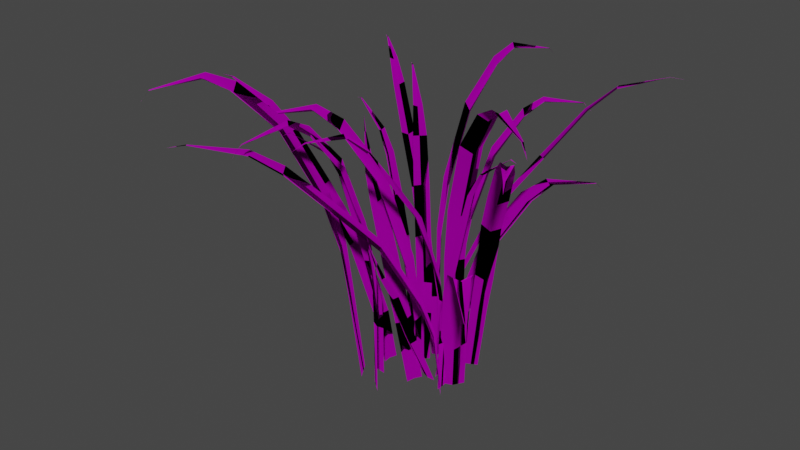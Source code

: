 # Source: erba.blend  (saved by Blender 2.80.75; exported with 4.5.12 LTS)
import bpy
from mathutils import Matrix  # noqa: F401  (used for matrix-valued properties, if any)

bpy.ops.wm.read_factory_settings(use_empty=True)
scene = bpy.context.scene
scene.name = 'Scene'

# ---- collections
col_collection = bpy.data.collections.new('Collection'); scene.collection.children.link(col_collection)

# ---- images (referenced by path relative to the original .blend; pixels are not part of the script)
import os
ASSET_DIR = os.environ.get("B2B_ASSET_DIR", "")  # directory of the original .blend (textures are referenced by path, not embedded)
HERE = os.path.dirname(os.path.abspath(__file__))  # packed textures are extracted next to this script under _unpacked/

def load_image(name, relpath, width, height, colorspace="sRGB"):
    """Load a texture the original file referenced (path relative to the .blend, or extracted next to this script)."""
    p = next((c for c in (os.path.join(HERE, relpath), os.path.join(ASSET_DIR, relpath)) if relpath and os.path.exists(c)), "")
    if p:
        img = bpy.data.images.load(p, check_existing=True)
        img.name = name
    else:  # same state as the original file: an image datablock whose file is absent (Cycles renders it pink)
        img = bpy.data.images.new(name, width, height)
        img.source = "FILE"
        img.filepath = "//" + (relpath or name)
    img.colorspace_settings.name = colorspace
    return img
img_grass56_png = load_image('grass56.png', 'grass56.png', 1024, 1024, 'sRGB')

# ---- materials (node trees are filled in below, after node groups)
mat_mat_112 = bpy.data.materials.new('Mat.112')
mat_mat_112.surface_render_method = 'BLENDED'
mat_mat_112.blend_method = 'BLEND'
mat_mat_112.use_transparent_shadow = False
mat_mat_112.roughness = 1.0
mat_mat_112.specular_intensity = 0.0
mat_mat_112.metallic = 1.0

# ---- material node trees
mat_mat_112.use_nodes = True; mat_mat_112.node_tree.nodes.clear()
_N = mat_mat_112.node_tree.nodes; _L = mat_mat_112.node_tree.links
n0 = _N.new('ShaderNodeOutputMaterial'); n0.name = 'Material Output'; n0.location = (300, 300)
n1 = _N.new('ShaderNodeBsdfPrincipled'); n1.name = 'Principled BSDF'; n1.location = (10, 300)
n1.distribution = 'GGX'
n1.subsurface_method = 'BURLEY'
n1.inputs[1].default_value = 1.0
n1.inputs[2].default_value = 1.0
n1.inputs[3].default_value = 1.0
n1.inputs[13].default_value = 0.0
n1.inputs[27].default_value = (0.0, 0.0, 0.0, 1.0)
n1.inputs[28].default_value = 1.0
n2 = _N.new('ShaderNodeTexImage'); n2.name = 'Image Texture.001'; n2.location = (-310, 449)
n2.image = img_grass56_png
_L.new(n1.outputs[0], n0.inputs[0])
_L.new(n2.outputs[0], n1.inputs[0])
n0.is_active_output = True

# ---- world
world_world = bpy.data.worlds.new('World'); scene.world = world_world
world_world.use_nodes = True; world_world.node_tree.nodes.clear()
_N = world_world.node_tree.nodes; _L = world_world.node_tree.links
n0 = _N.new('ShaderNodeOutputWorld'); n0.name = 'World Output'; n0.location = (300, 300)
n1 = _N.new('ShaderNodeBackground'); n1.name = 'Background'; n1.location = (10, 300)
n1.inputs[0].default_value = (0.05088, 0.05088, 0.05088, 1.0)
_L.new(n1.outputs[0], n0.inputs[0])
n0.is_active_output = True
world_world.color = (0.05088, 0.05088, 0.05088)
world_world.use_sun_shadow = False
world_world.sun_shadow_jitter_overblur = 0.0

# ---- meshes
me_grass_20_112 = bpy.data.meshes.new('Grass_20.112')
me_grass_20_112.from_pydata([(1.886, 4.478, -1.359), (2.211, 4.478, -0.8001), (2.165, 0.0, -0.8557), (1.83, 0.0, -1.259), (1.453, 4.478, -1.713), (1.425, 7.52, -1.748), (1.926, 7.52, -1.43), (2.175, 10.33, -1.875), (2.477, 10.6, -1.136), (2.239, 7.52, -0.7655), (2.875, 14.34, -3.124), (3.202, 14.72, -2.429), (3.775, 16.65, -4.728), (4.126, 16.99, -4.234), (4.392, 17.43, -5.83), (4.656, 17.63, -5.532), (5.753, 17.0, -8.259), (5.796, 17.0, -8.207), (5.714, 17.0, -8.306), (6.068, 16.3, -8.82), (1.5, 0.0, -1.657), (1.627, 10.6, -2.162), (2.351, 14.72, -3.454), (3.379, 16.99, -5.133), (4.146, 17.63, -6.148), (-0.2835, 4.149, -1.111), (0.1274, 4.271, -1.21), (0.6425, 0.0, -1.08), (0.3363, 0.0, -0.929), (-0.5659, 4.142, -0.8689), (-1.294, 6.532, -1.211), (-1.031, 6.503, -1.517), (-2.842, 10.64, -2.789), (-2.344, 10.94, -2.843), (-0.5486, 6.671, -1.578), (-4.89, 13.37, -4.251), (-4.437, 13.73, -4.337), (-6.864, 16.0, -5.659), (-6.484, 16.26, -5.76), (-8.13, 17.2, -6.647), (-7.938, 17.41, -6.775), (-10.36, 17.86, -8.641), (-10.33, 17.87, -8.662), (-10.4, 17.85, -8.622), (-11.09, 17.71, -9.294), (0.03359, 0.0, -0.78), (-3.086, 10.76, -2.429), (-5.179, 13.55, -3.923), (-7.135, 16.1, -5.396), (-8.384, 17.3, -6.527), (3.482, 10.36, -6.034), (2.824, 10.76, -6.303), (1.592, 8.149, -4.112), (2.429, 7.706, -3.975), (5.8, 10.76, -10.57), (5.873, 10.76, -10.53), (6.169, 9.962, -11.29), (1.608, 3.102, -2.372), (2.187, 3.411, -1.714), (1.899, 0.0, -1.226), (1.317, 0.0, -1.802), (3.036, 8.149, -3.373), (4.092, 10.76, -5.654), (4.206, 11.26, -7.448), (4.651, 11.5, -7.241), (5.734, 10.76, -10.6), (3.784, 11.5, -7.685), (0.7433, 3.411, -2.453), (0.516, 0.0, -1.934), (2.845, 0.0, 1.812), (2.855, 0.0, 2.172), (2.918, 3.454, 2.237), (3.006, 3.425, 1.85), (3.19, 5.545, 1.895), (3.007, 5.595, 1.416), (2.895, 3.454, 1.42), (3.031, 5.595, 2.295), (3.59, 8.522, 2.448), (3.834, 8.447, 2.049), (4.353, 11.64, 2.631), (4.583, 11.5, 2.229), (5.148, 14.54, 2.767), (5.298, 14.44, 2.401), (5.99, 16.12, 2.843), (6.034, 15.99, 2.578), (8.15, 17.71, 3.132), (8.148, 17.71, 3.086), (8.6, 17.62, 3.194), (8.147, 17.71, 3.043), (2.835, 0.0, 1.455), (3.565, 8.522, 1.531), (4.328, 11.64, 1.714), (5.125, 14.54, 1.962), (5.974, 16.12, 2.292), (-0.1954, 5.15, -1.787), (0.2177, 5.15, -1.29), (0.1629, 0.0, -1.338), (-0.234, 0.0, -1.679), (-0.6812, 5.15, -2.064), (-0.7153, 8.648, -2.094), (-0.1677, 8.648, -1.865), (0.003265, 11.88, -2.344), (0.4243, 12.19, -1.666), (0.2517, 8.648, -1.261), (0.4852, 16.49, -3.692), (0.923, 16.93, -3.062), (1.105, 19.14, -5.424), (1.533, 19.54, -4.995), (1.53, 20.04, -6.614), (1.84, 20.28, -6.364), (2.467, 19.55, -9.235), (2.518, 19.55, -9.192), (2.42, 19.55, -9.275), (2.683, 18.74, -9.841), (-0.6265, 0.0, -2.017), (-0.5851, 12.19, -2.535), (-0.08646, 16.93, -3.931), (0.6474, 19.54, -5.758), (1.234, 20.28, -6.886), (2.096, 4.613, 0.3078), (2.126, 4.749, 0.7296), (1.911, 0.0, 1.216), (1.814, 0.0, 0.8887), (1.905, 4.605, -0.01094), (2.363, 7.263, -0.6722), (2.621, 7.231, -0.361), (4.177, 11.83, -1.935), (4.148, 12.16, -1.435), (2.601, 7.417, 0.1244), (5.961, 14.86, -3.71), (5.97, 15.26, -3.25), (7.678, 17.79, -5.422), (7.714, 18.08, -5.03), (8.863, 19.12, -6.506), (8.958, 19.35, -6.295), (11.2, 19.86, -8.376), (11.22, 19.87, -8.336), (11.19, 19.85, -8.413), (11.97, 19.69, -8.986), (1.717, 0.0, 0.5654), (3.863, 11.97, -2.235), (5.685, 15.07, -4.051), (7.464, 17.91, -5.733), (8.787, 19.24, -6.776), (6.323, 10.36, 4.822), (6.826, 10.76, 4.319), (5.286, 8.149, 2.333), (4.835, 7.706, 3.051), (9.598, 10.76, 8.717), (9.536, 10.76, 8.77), (10.12, 9.962, 9.337), (3.676, 3.102, 1.672), (2.845, 3.411, 1.95), (2.507, 0.0, 1.495), (3.264, 0.0, 1.183), (4.044, 8.149, 3.377), (5.736, 10.76, 5.235), (7.345, 11.26, 6.037), (6.981, 11.5, 6.367), (9.656, 10.76, 8.669), (7.727, 11.5, 5.74), (4.086, 3.411, 0.9066), (3.696, 0.0, 0.4955), (-1.307, 0.0, 2.905), (-1.664, 0.0, 2.855), (-1.738, 3.454, 2.906), (-1.372, 3.425, 3.058), (-1.446, 5.545, 3.231), (-0.9439, 5.595, 3.13), (-0.9292, 3.454, 3.02), (-1.814, 5.595, 3.008), (-2.059, 8.522, 3.534), (-1.706, 8.447, 3.84), (-2.367, 11.64, 4.256), (-2.008, 11.5, 4.549), (-2.632, 14.54, 5.016), (-2.297, 14.44, 5.225), (-2.848, 16.12, 5.834), (-2.594, 15.99, 5.922), (-3.493, 17.71, 7.915), (-3.447, 17.71, 7.922), (-3.63, 17.62, 8.349), (-3.406, 17.71, 7.928), (-0.9535, 0.0, 2.954), (-1.15, 8.522, 3.661), (-1.458, 11.64, 4.383), (-1.835, 14.54, 5.129), (-2.302, 16.12, 5.911), (2.749, 5.15, 0.5076), (2.19, 5.15, 0.832), (2.246, 0.0, 0.7859), (2.649, 0.0, 0.4515), (3.103, 5.15, 0.07475), (3.137, 8.648, 0.04606), (2.82, 8.648, 0.5477), (3.264, 11.88, 0.7963), (2.526, 12.19, 1.098), (2.155, 8.648, 0.8607), (4.514, 16.49, 1.496), (3.819, 16.93, 1.823), (6.118, 19.14, 2.396), (5.624, 19.54, 2.747), (7.22, 20.04, 3.013), (6.922, 20.28, 3.277), (9.649, 19.55, 4.375), (9.597, 19.55, 4.417), (9.696, 19.55, 4.335), (10.21, 18.74, 4.689), (3.047, 0.0, 0.1209), (3.551, 12.19, 0.2481), (4.844, 16.93, 0.9724), (6.523, 19.54, 2.001), (7.538, 20.28, 2.767), (3.4, 4.613, -1.211), (2.886, 4.749, -1.066), (2.343, 0.0, -1.247), (2.756, 0.0, -1.465), (3.821, 4.605, -1.558), (4.527, 7.263, -1.077), (4.101, 7.231, -0.6391), (5.688, 11.83, 1.158), (5.092, 12.16, 1.239), (3.52, 7.417, -0.5479), (7.473, 14.86, 3.223), (6.916, 15.26, 3.349), (9.194, 17.79, 5.212), (8.715, 18.08, 5.359), (10.26, 19.12, 6.609), (9.991, 19.35, 6.793), (12.05, 19.86, 9.431), (12.0, 19.87, 9.461), (12.1, 19.85, 9.403), (12.64, 19.69, 10.35), (3.165, 0.0, -1.679), (6.112, 11.97, 0.6428), (7.937, 15.07, 2.753), (9.611, 17.91, 4.836), (10.6, 19.24, 6.436), (-4.31, 16.05, 2.964), (-3.97, 16.53, 3.588), (-1.629, 13.4, 2.672), (-2.19, 12.86, 2.037), (0.5602, 0.0, 1.616), (0.5821, 3.45, 1.666), (0.04515, 3.45, 1.057), (0.1397, 0.0, 1.016), (-0.5408, 7.336, 1.314), (-0.5731, 7.708, 0.4386), (-0.04122, 3.45, 0.2429), (-2.28, 13.4, 1.186), (-4.541, 16.53, 2.284), (-5.765, 17.13, 3.601), (-5.978, 17.42, 3.159), (-8.972, 16.53, 5.006), (-9.005, 16.53, 4.931), (-8.942, 16.53, 5.074), (-9.713, 15.57, 5.33), (-5.587, 17.42, 4.051), (-0.01927, 0.0, 0.293), (0.0776, 7.708, 1.924), (1.122, 3.009, 2.782), (0.5076, 3.266, 2.572), (0.1921, 6.825, 3.827), (0.7205, 6.679, 3.99), (0.1874, 8.492, 4.765), (0.5516, 8.346, 4.827), (0.5627, 10.74, 5.812), (0.5102, 10.74, 5.803), (1.638, 3.511, 2.8), (2.063, 0.0, 1.517), (1.537, 0.0, 1.526), (1.185, 7.04, 4.027), (0.8663, 8.64, 4.902), (0.6202, 10.73, 5.821), (0.6055, 11.79, 6.18), (0.9324, 0.0, 1.29), (-1.49, 7.495, 1.641), (-1.622, 7.752, 2.287), (-2.863, 11.31, 1.916), (-2.736, 11.17, 1.37), (-3.674, 12.98, 1.437), (-3.542, 12.83, 1.087), (-0.1979, 3.703, 1.925), (0.07689, 4.116, 1.47), (1.208, 0.0, 1.697), (0.9427, 0.0, 2.149), (-1.244, 7.997, 1.18), (-2.531, 11.53, 0.9454), (-3.447, 13.13, 0.7731), (-4.385, 15.22, 0.5699), (-4.364, 15.22, 0.5146), (-4.404, 15.23, 0.6205), (-4.68, 16.27, 0.343), (0.8236, 0.0, 2.746), (-0.3008, 3.871, 2.576), (-8.653, 14.73, 2.942), (-8.554, 14.83, 3.499), (-6.267, 11.68, 3.189), (-6.43, 11.51, 2.54), (-1.748, 0.0, 1.926), (-2.201, 3.326, 2.299), (-2.337, 3.321, 1.702), (-1.805, 0.0, 1.384), (-4.12, 8.177, 2.125), (-3.821, 8.481, 1.587), (-2.073, 3.485, 1.169), (-6.181, 11.89, 2.012), (-8.478, 15.01, 2.466), (-10.23, 16.27, 3.096), (-10.2, 16.51, 2.771), (-13.45, 17.42, 3.062), (-13.45, 17.43, 3.003), (-13.46, 17.41, 3.116), (-14.56, 17.38, 3.041), (-10.26, 16.38, 3.478), (-1.629, 0.0, 0.8762), (-3.907, 8.274, 2.764), (0.8125, 4.613, -0.4725), (0.4657, 4.749, -0.7144), (0.2224, 0.0, -1.187), (0.538, 0.0, -1.057), (1.181, 4.605, -0.4209), (1.407, 7.263, 0.3511), (1.003, 7.231, 0.3561), (1.249, 11.83, 2.555), (0.8792, 12.16, 2.218), (0.638, 7.417, 0.03547), (1.51, 14.86, 5.059), (1.146, 15.26, 4.776), (1.763, 17.79, 7.47), (1.435, 18.08, 7.252), (1.861, 19.12, 9.073), (1.638, 19.35, 9.015), (1.846, 19.86, 12.07), (1.806, 19.87, 12.05), (1.883, 19.85, 12.08), (1.84, 19.69, 13.05), (0.8502, 0.0, -0.9291), (1.681, 11.97, 2.5), (1.948, 15.07, 5.058), (2.139, 17.91, 7.499), (2.119, 19.24, 9.184), (-1.947, 0.0, -1.085), (-1.96, 0.0, -1.446), (-2.024, 3.107, -1.51), (-2.109, 3.08, -1.123), (-2.293, 4.987, -1.166), (-2.107, 5.032, -0.6887), (-1.995, 3.107, -0.6934), (-2.137, 5.032, -1.567), (-2.697, 7.665, -1.716), (-2.938, 7.598, -1.316), (-3.462, 10.47, -1.894), (-3.688, 10.34, -1.49), (-4.257, 13.08, -2.024), (-4.405, 12.99, -1.657), (-5.1, 14.5, -2.094), (-5.143, 14.38, -1.829), (-7.262, 15.93, -2.368), (-7.26, 15.93, -2.322), (-7.712, 15.84, -2.427), (-7.259, 15.93, -2.28), (-1.935, 0.0, -0.7287), (-2.665, 7.665, -0.7997), (-3.43, 10.47, -0.9776), (-4.229, 13.08, -1.219), (-5.08, 14.5, -1.544), (-0.4203, 4.852, 4.5), (-0.8368, 4.852, 4.006), (-0.7817, 0.0, 4.053), (-0.3824, 0.0, 4.391), (0.06752, 4.852, 4.773), (0.1018, 8.147, 4.802), (-0.4474, 8.147, 4.577), (-0.615, 11.2, 5.058), (-1.041, 11.49, 4.383), (-0.871, 8.147, 3.977), (-1.088, 15.53, 6.41), (-1.53, 15.95, 5.782), (-1.695, 18.03, 8.146), (-2.127, 18.41, 7.72), (-2.111, 18.88, 9.338), (-2.423, 19.1, 9.091), (-3.03, 18.41, 11.97), (-3.081, 18.41, 11.92), (-2.984, 18.41, 12.01), (-3.243, 17.66, 12.57), (0.01244, 0.0, 4.727), (-0.02531, 11.49, 5.245), (-0.5142, 15.95, 6.644), (-1.235, 18.41, 8.476), (-1.814, 19.1, 9.608), (2.923, 4.177, 2.835), (2.691, 4.3, 2.354), (2.775, 0.0, 1.788), (3.061, 0.0, 2.157), (3.338, 4.17, 3.19), (2.987, 6.577, 3.969), (2.482, 6.548, 3.625), (0.9876, 10.72, 5.5), (0.8043, 11.01, 4.927), (2.291, 6.716, 3.069), (-0.7368, 13.46, 7.616), (-0.9571, 13.82, 7.09), (-2.396, 16.11, 9.656), (-2.624, 16.37, 9.21), (-3.586, 17.31, 10.95), (-3.815, 17.52, 10.72), (-6.054, 17.98, 13.2), (-6.093, 17.99, 13.16), (-6.019, 17.98, 13.25), (-6.864, 17.83, 13.94), (3.343, 0.0, 2.522), (1.568, 10.84, 5.828), (-0.193, 13.64, 7.992), (-1.953, 16.21, 10.0), (-3.356, 17.42, 11.26), (0.0, 0.0, 0.0), (0.2793, 0.0, -0.2833), (0.2527, 3.454, -0.3867), (-0.1699, 3.425, -0.1675), (-0.3631, 5.545, -0.3579), (-0.5221, 5.595, 0.1629), (-0.3799, 3.454, 0.2551), (0.1585, 5.595, -0.5275), (-0.4141, 8.522, -1.122), (-1.041, 8.447, -1.026), (-1.217, 11.64, -1.913), (-1.829, 11.5, -1.802), (-2.098, 14.54, -2.695), (-2.581, 14.44, -2.544), (-3.086, 16.12, -3.472), (-3.356, 15.99, -3.308), (-5.544, 17.71, -5.537), (-5.58, 17.71, -5.501), (-6.055, 17.62, -5.969), (-5.612, 17.71, -5.467), (-0.2762, 0.0, 0.2802), (-1.125, 8.522, -0.4012), (-1.927, 11.64, -1.193), (-2.721, 14.54, -2.062), (-3.512, 16.12, -3.039), (-2.673, 5.749, 4.227), (-2.924, 5.792, 3.532), (-2.45, 0.0, 3.118), (-2.121, 0.0, 3.664), (-2.179, 5.739, 4.769), (-2.429, 9.209, 5.133), (-3.039, 9.209, 4.596), (-3.842, 12.35, 5.216), (-4.013, 12.72, 4.383), (-3.231, 9.267, 3.802), (-5.745, 16.71, 6.55), (-5.979, 17.21, 5.761), (-7.93, 19.08, 7.968), (-8.278, 19.51, 7.361), (-9.356, 19.79, 8.858), (-9.643, 20.04, 8.469), (-12.3, 18.9, 10.6), (-12.35, 18.9, 10.53), (-12.26, 18.89, 10.66), (-12.93, 18.01, 10.93), (-1.795, 0.0, 4.204), (-3.176, 12.66, 5.771), (-5.143, 17.15, 7.149), (-7.544, 19.46, 8.579), (-9.141, 20.01, 9.302)], [], [(0, 1, 2, 3), (4, 5, 6, 0), (7, 8, 9, 6), (14, 15, 13, 12), (16, 17, 15, 14), (16, 18, 19), (6, 9, 1, 0), (12, 23, 24, 14), (14, 24, 18, 16), (7, 8, 11, 10), (10, 11, 13, 12), (0, 4, 20, 3), (7, 21, 5, 6), (10, 22, 21, 7), (12, 23, 22, 10), (16, 17, 19), (37, 38, 36, 35), (41, 43, 44), (31, 34, 26, 25), (32, 46, 47, 35), (39, 49, 43, 41), (44, 42, 41), (28, 27, 26, 25), (25, 31, 30, 29), (31, 34, 33, 32), (32, 33, 36, 35), (37, 38, 40, 39), (39, 40, 42, 41), (25, 29, 45, 28), (32, 46, 30, 31), (37, 48, 47, 35), (39, 49, 48, 37), (50, 51, 52, 53), (54, 55, 56), (57, 58, 59, 60), (53, 61, 58, 57), (50, 62, 61, 53), (63, 64, 62, 50), (63, 66, 51, 50), (53, 52, 67, 57), (63, 66, 65, 54), (57, 67, 68, 60), (63, 64, 55, 54), (56, 65, 54), (73, 76, 77, 78), (84, 83, 85, 86), (87, 88, 86), (72, 75, 89, 69), (72, 71, 76, 73), (80, 91, 90, 78), (82, 92, 91, 80), (86, 88, 93, 84), (86, 85, 87), (72, 71, 70, 69), (75, 74, 73, 72), (80, 79, 77, 78), (82, 81, 79, 80), (84, 83, 81, 82), (73, 74, 90, 78), (82, 92, 93, 84), (98, 99, 100, 94), (101, 102, 103, 100), (108, 109, 107, 106), (110, 111, 109, 108), (110, 112, 113), (97, 114, 98, 94), (100, 103, 95, 94), (100, 99, 115, 101), (101, 115, 116, 104), (108, 118, 112, 110), (97, 96, 95, 94), (101, 102, 105, 104), (104, 105, 107, 106), (106, 117, 116, 104), (108, 118, 117, 106), (110, 111, 113), (119, 120, 121, 122), (123, 124, 125, 119), (126, 127, 128, 125), (129, 130, 127, 126), (135, 136, 134, 133), (135, 137, 138), (122, 139, 123, 119), (125, 128, 120, 119), (125, 124, 140, 126), (129, 141, 142, 131), (133, 143, 137, 135), (138, 136, 135), (129, 130, 132, 131), (131, 132, 134, 133), (129, 141, 140, 126), (133, 143, 142, 131), (144, 145, 146, 147), (148, 149, 150), (157, 158, 156, 144), (148, 149, 158, 157), (157, 160, 145, 144), (147, 146, 161, 151), (154, 162, 161, 151), (148, 159, 160, 157), (154, 153, 152, 151), (151, 152, 155, 147), (147, 155, 156, 144), (150, 159, 148), (166, 167, 168, 169), (174, 173, 175, 176), (178, 177, 179, 180), (181, 182, 180), (166, 165, 170, 167), (172, 184, 168, 167), (178, 187, 186, 176), (180, 182, 187, 178), (180, 179, 181), (166, 165, 164, 163), (172, 171, 170, 167), (174, 173, 171, 172), (178, 177, 175, 176), (163, 183, 169, 166), (172, 184, 185, 174), (174, 185, 186, 176), (188, 189, 190, 191), (192, 193, 194, 188), (200, 201, 199, 198), (204, 205, 203, 202), (204, 206, 207), (195, 209, 210, 198), (198, 210, 211, 200), (200, 211, 212, 202), (207, 205, 204), (194, 197, 196, 195), (195, 196, 199, 198), (200, 201, 203, 202), (188, 192, 208, 191), (188, 189, 197, 194), (195, 209, 193, 194), (204, 206, 212, 202), (217, 218, 219, 213), (220, 221, 222, 219), (229, 230, 228, 227), (229, 231, 232), (216, 233, 217, 213), (219, 218, 234, 220), (223, 235, 236, 225), (225, 236, 237, 227), (227, 237, 231, 229), (232, 230, 229), (216, 215, 214, 213), (220, 221, 224, 223), (223, 224, 226, 225), (225, 226, 228, 227), (213, 214, 222, 219), (223, 235, 234, 220), (238, 239, 240, 241), (242, 243, 244, 245), (251, 252, 250, 238), (253, 254, 252, 251), (253, 255, 256), (251, 257, 239, 238), (244, 248, 258, 245), (244, 243, 259, 246), (251, 257, 255, 253), (256, 254, 253), (244, 248, 247, 246), (246, 247, 249, 241), (241, 249, 250, 238), (241, 240, 259, 246), (260, 261, 262, 263), (266, 267, 264, 265), (263, 271, 268, 260), (266, 273, 272, 265), (266, 267, 274), (274, 273, 266), (270, 275, 261, 260), (265, 264, 262, 263), (270, 269, 268, 260), (263, 271, 272, 265), (282, 283, 284, 285), (281, 288, 287, 279), (289, 290, 288, 281), (289, 291, 292), (285, 293, 294, 282), (279, 278, 277, 276), (281, 280, 278, 279), (282, 283, 286, 276), (276, 286, 287, 279), (289, 291, 280, 281), (289, 290, 292), (276, 277, 294, 282), (299, 300, 301, 302), (295, 307, 306, 298), (310, 312, 313), (301, 305, 315, 302), (303, 316, 297, 298), (298, 297, 296, 295), (295, 296, 314, 308), (310, 312, 314, 308), (301, 305, 304, 303), (303, 304, 306, 298), (295, 307, 309, 308), (308, 309, 311, 310), (310, 311, 313), (303, 316, 300, 301), (321, 322, 323, 317), (333, 334, 332, 331), (333, 335, 336), (323, 322, 338, 324), (324, 338, 339, 327), (327, 339, 340, 329), (331, 341, 335, 333), (336, 334, 333), (320, 319, 318, 317), (323, 326, 325, 324), (324, 325, 328, 327), (327, 328, 330, 329), (329, 330, 332, 331), (317, 321, 337, 320), (317, 318, 326, 323), (331, 341, 340, 329), (342, 343, 344, 345), (345, 346, 347, 348), (351, 350, 352, 353), (357, 356, 358, 359), (360, 361, 359), (353, 364, 363, 351), (355, 365, 364, 353), (357, 366, 365, 355), (359, 358, 360), (351, 350, 349, 346), (355, 354, 352, 353), (357, 356, 354, 355), (342, 362, 348, 345), (346, 349, 344, 345), (346, 347, 363, 351), (357, 366, 361, 359), (367, 368, 369, 370), (371, 372, 373, 367), (379, 380, 378, 377), (381, 382, 380, 379), (383, 385, 386), (373, 376, 368, 367), (373, 372, 388, 374), (374, 388, 389, 377), (377, 389, 390, 379), (381, 391, 385, 383), (373, 376, 375, 374), (374, 375, 378, 377), (381, 382, 384, 383), (367, 371, 387, 370), (381, 391, 390, 379), (383, 384, 386), (392, 393, 394, 395), (399, 400, 401, 398), (402, 403, 400, 399), (404, 405, 403, 402), (408, 410, 411), (398, 401, 393, 392), (399, 413, 414, 402), (404, 415, 416, 406), (411, 409, 408), (392, 398, 397, 396), (404, 405, 407, 406), (406, 407, 409, 408), (392, 396, 412, 395), (399, 413, 397, 398), (404, 415, 414, 402), (408, 410, 416, 406), (417, 418, 419, 420), (421, 424, 425, 426), (426, 425, 427, 428), (428, 427, 429, 430), (435, 436, 434), (428, 439, 438, 426), (432, 441, 440, 430), (434, 433, 435), (423, 422, 421, 420), (432, 431, 429, 430), (434, 433, 431, 432), (417, 437, 423, 420), (421, 424, 419, 420), (421, 422, 438, 426), (428, 439, 440, 430), (432, 441, 436, 434), (442, 443, 444, 445), (449, 450, 451, 448), (452, 453, 450, 449), (454, 455, 453, 452), (458, 460, 461), (448, 451, 443, 442), (449, 463, 464, 452), (454, 465, 466, 456), (461, 459, 458), (442, 448, 447, 446), (454, 455, 457, 456), (456, 457, 459, 458), (442, 446, 462, 445), (449, 463, 447, 448), (454, 465, 464, 452), (458, 460, 466, 456)])
me_grass_20_112.polygons.foreach_set('use_smooth', [True] * 298)
_uv = me_grass_20_112.uv_layers.new(name='UVMap')
_uv.uv.foreach_set('vector', [0.498, 0.1374, 0.9643, 0.1374, 0.9683, 0.002013, 0.498, 0.002013, 0.02084, 0.1374, 0.03157, 0.2252, 0.498, 0.2252, 0.498, 0.1374, 0.498, 0.3453, 0.955, 0.3453, 0.9571, 0.2252, 0.498, 0.2252, 0.498, 0.8241, 0.7732, 0.8241, 0.8993, 0.6822, 0.498, 0.6822, 0.498, 0.9709, 0.5439, 0.9709, 0.7732, 0.8241, 0.498, 0.8241, 0.498, 0.9709, 0.4561, 0.9709, 0.498, 0.998, 0.498, 0.2252, 0.9571, 0.2252, 0.9643, 0.1374, 0.498, 0.1374, 0.498, 0.6822, 0.1007, 0.6822, 0.2268, 0.8241, 0.498, 0.8241, 0.498, 0.8241, 0.2268, 0.8241, 0.4561, 0.9709, 0.498, 0.9709, 0.498, 0.3453, 0.955, 0.3453, 0.955, 0.5564, 0.498, 0.5564, 0.498, 0.5564, 0.955, 0.5564, 0.8993, 0.6822, 0.498, 0.6822, 0.498, 0.1374, 0.02084, 0.1374, 0.01442, 0.002013, 0.498, 0.002013, 0.498, 0.3453, 0.04501, 0.3453, 0.03157, 0.2252, 0.498, 0.2252, 0.498, 0.5564, 0.04501, 0.5564, 0.04501, 0.3453, 0.498, 0.3453, 0.498, 0.6822, 0.1007, 0.6822, 0.04501, 0.5564, 0.498, 0.5564, 0.498, 0.9709, 0.5439, 0.9709, 0.498, 0.998, 0.498, 0.6822, 0.8993, 0.6822, 0.955, 0.5564, 0.498, 0.5564, 0.498, 0.9709, 0.4561, 0.9709, 0.498, 0.998, 0.498, 0.2252, 0.9571, 0.2252, 0.9643, 0.1374, 0.498, 0.1374, 0.498, 0.3453, 0.04501, 0.3453, 0.04501, 0.5564, 0.498, 0.5564, 0.498, 0.8241, 0.2268, 0.8241, 0.4561, 0.9709, 0.498, 0.9709, 0.498, 0.998, 0.5439, 0.9709, 0.498, 0.9709, 0.498, 0.002013, 0.9683, 0.002013, 0.9643, 0.1374, 0.498, 0.1374, 0.498, 0.1374, 0.498, 0.2252, 0.03157, 0.2252, 0.02084, 0.1374, 0.498, 0.2252, 0.9571, 0.2252, 0.955, 0.3453, 0.498, 0.3453, 0.498, 0.3453, 0.955, 0.3453, 0.955, 0.5564, 0.498, 0.5564, 0.498, 0.6822, 0.8993, 0.6822, 0.7732, 0.8241, 0.498, 0.8241, 0.498, 0.8241, 0.7732, 0.8241, 0.5439, 0.9709, 0.498, 0.9709, 0.498, 0.1374, 0.02084, 0.1374, 0.01442, 0.002013, 0.498, 0.002013, 0.498, 0.3453, 0.04501, 0.3453, 0.03157, 0.2252, 0.498, 0.2252, 0.498, 0.6822, 0.1007, 0.6822, 0.04501, 0.5564, 0.498, 0.5564, 0.498, 0.8241, 0.2268, 0.8241, 0.1007, 0.6822, 0.498, 0.6822, 0.498, 0.6822, 0.1007, 0.6822, 0.04501, 0.5564, 0.498, 0.5564, 0.498, 0.9709, 0.5439, 0.9709, 0.498, 0.998, 0.498, 0.3453, 0.955, 0.3453, 0.9571, 0.2252, 0.498, 0.2252, 0.498, 0.5564, 0.955, 0.5564, 0.955, 0.3453, 0.498, 0.3453, 0.498, 0.6822, 0.8993, 0.6822, 0.955, 0.5564, 0.498, 0.5564, 0.498, 0.8241, 0.7732, 0.8241, 0.8993, 0.6822, 0.498, 0.6822, 0.498, 0.8241, 0.2268, 0.8241, 0.1007, 0.6822, 0.498, 0.6822, 0.498, 0.5564, 0.04501, 0.5564, 0.04501, 0.3453, 0.498, 0.3453, 0.498, 0.8241, 0.2268, 0.8241, 0.4561, 0.9709, 0.498, 0.9709, 0.498, 0.3453, 0.04501, 0.3453, 0.03157, 0.2252, 0.498, 0.2252, 0.498, 0.8241, 0.7732, 0.8241, 0.5439, 0.9709, 0.498, 0.9709, 0.498, 0.998, 0.4561, 0.9709, 0.498, 0.9709, 0.498, 0.2252, 0.9571, 0.2252, 0.955, 0.3453, 0.498, 0.3453, 0.498, 0.8241, 0.7732, 0.8241, 0.5439, 0.9709, 0.498, 0.9709, 0.498, 0.998, 0.4561, 0.9709, 0.498, 0.9709, 0.498, 0.1374, 0.02084, 0.1374, 0.01442, 0.002013, 0.498, 0.002013, 0.498, 0.1374, 0.9643, 0.1374, 0.9571, 0.2252, 0.498, 0.2252, 0.498, 0.5564, 0.04501, 0.5564, 0.04501, 0.3453, 0.498, 0.3453, 0.498, 0.6822, 0.1007, 0.6822, 0.04501, 0.5564, 0.498, 0.5564, 0.498, 0.9709, 0.4561, 0.9709, 0.2268, 0.8241, 0.498, 0.8241, 0.498, 0.9709, 0.5439, 0.9709, 0.498, 0.998, 0.498, 0.1374, 0.9643, 0.1374, 0.9683, 0.002013, 0.498, 0.002013, 0.02084, 0.1374, 0.03157, 0.2252, 0.498, 0.2252, 0.498, 0.1374, 0.498, 0.5564, 0.955, 0.5564, 0.955, 0.3453, 0.498, 0.3453, 0.498, 0.6822, 0.8993, 0.6822, 0.955, 0.5564, 0.498, 0.5564, 0.498, 0.8241, 0.7732, 0.8241, 0.8993, 0.6822, 0.498, 0.6822, 0.498, 0.2252, 0.03157, 0.2252, 0.04501, 0.3453, 0.498, 0.3453, 0.498, 0.6822, 0.1007, 0.6822, 0.2268, 0.8241, 0.498, 0.8241, 0.02084, 0.1374, 0.03157, 0.2252, 0.498, 0.2252, 0.498, 0.1374, 0.498, 0.3453, 0.955, 0.3453, 0.9571, 0.2252, 0.498, 0.2252, 0.498, 0.8241, 0.7732, 0.8241, 0.8993, 0.6822, 0.498, 0.6822, 0.498, 0.9709, 0.5439, 0.9709, 0.7732, 0.8241, 0.498, 0.8241, 0.498, 0.9709, 0.4561, 0.9709, 0.498, 0.998, 0.498, 0.002013, 0.01442, 0.002013, 0.02084, 0.1374, 0.498, 0.1374, 0.498, 0.2252, 0.9571, 0.2252, 0.9643, 0.1374, 0.498, 0.1374, 0.498, 0.2252, 0.03157, 0.2252, 0.04501, 0.3453, 0.498, 0.3453, 0.498, 0.3453, 0.04501, 0.3453, 0.04501, 0.5564, 0.498, 0.5564, 0.498, 0.8241, 0.2268, 0.8241, 0.4561, 0.9709, 0.498, 0.9709, 0.498, 0.002013, 0.9683, 0.002013, 0.9643, 0.1374, 0.498, 0.1374, 0.498, 0.3453, 0.955, 0.3453, 0.955, 0.5564, 0.498, 0.5564, 0.498, 0.5564, 0.955, 0.5564, 0.8993, 0.6822, 0.498, 0.6822, 0.498, 0.6822, 0.1007, 0.6822, 0.04501, 0.5564, 0.498, 0.5564, 0.498, 0.8241, 0.2268, 0.8241, 0.1007, 0.6822, 0.498, 0.6822, 0.498, 0.9709, 0.5439, 0.9709, 0.498, 0.998, 0.498, 0.1374, 0.9643, 0.1374, 0.9683, 0.002013, 0.498, 0.002013, 0.02084, 0.1374, 0.03157, 0.2252, 0.498, 0.2252, 0.498, 0.1374, 0.498, 0.3453, 0.955, 0.3453, 0.9571, 0.2252, 0.498, 0.2252, 0.498, 0.5564, 0.955, 0.5564, 0.955, 0.3453, 0.498, 0.3453, 0.498, 0.9709, 0.5439, 0.9709, 0.7732, 0.8241, 0.498, 0.8241, 0.498, 0.9709, 0.4561, 0.9709, 0.498, 0.998, 0.498, 0.002013, 0.01442, 0.002013, 0.02084, 0.1374, 0.498, 0.1374, 0.498, 0.2252, 0.9571, 0.2252, 0.9643, 0.1374, 0.498, 0.1374, 0.498, 0.2252, 0.03157, 0.2252, 0.04501, 0.3453, 0.498, 0.3453, 0.498, 0.5564, 0.04501, 0.5564, 0.1007, 0.6822, 0.498, 0.6822, 0.498, 0.8241, 0.2268, 0.8241, 0.4561, 0.9709, 0.498, 0.9709, 0.498, 0.998, 0.5439, 0.9709, 0.498, 0.9709, 0.498, 0.5564, 0.955, 0.5564, 0.8993, 0.6822, 0.498, 0.6822, 0.498, 0.6822, 0.8993, 0.6822, 0.7732, 0.8241, 0.498, 0.8241, 0.498, 0.5564, 0.04501, 0.5564, 0.04501, 0.3453, 0.498, 0.3453, 0.498, 0.8241, 0.2268, 0.8241, 0.1007, 0.6822, 0.498, 0.6822, 0.498, 0.6822, 0.1007, 0.6822, 0.04501, 0.5564, 0.498, 0.5564, 0.498, 0.9709, 0.5439, 0.9709, 0.498, 0.998, 0.498, 0.8241, 0.7732, 0.8241, 0.8993, 0.6822, 0.498, 0.6822, 0.498, 0.9709, 0.5439, 0.9709, 0.7732, 0.8241, 0.498, 0.8241, 0.498, 0.8241, 0.2268, 0.8241, 0.1007, 0.6822, 0.498, 0.6822, 0.498, 0.5564, 0.04501, 0.5564, 0.04501, 0.3453, 0.498, 0.3453, 0.498, 0.2252, 0.03157, 0.2252, 0.04501, 0.3453, 0.498, 0.3453, 0.498, 0.9709, 0.4561, 0.9709, 0.2268, 0.8241, 0.498, 0.8241, 0.498, 0.2252, 0.9571, 0.2252, 0.955, 0.3453, 0.498, 0.3453, 0.498, 0.3453, 0.955, 0.3453, 0.955, 0.5564, 0.498, 0.5564, 0.498, 0.5564, 0.955, 0.5564, 0.8993, 0.6822, 0.498, 0.6822, 0.498, 0.998, 0.4561, 0.9709, 0.498, 0.9709, 0.498, 0.1374, 0.498, 0.2252, 0.03157, 0.2252, 0.02084, 0.1374, 0.498, 0.5564, 0.955, 0.5564, 0.8993, 0.6822, 0.498, 0.6822, 0.498, 0.8241, 0.7732, 0.8241, 0.5439, 0.9709, 0.498, 0.9709, 0.498, 0.998, 0.4561, 0.9709, 0.498, 0.9709, 0.498, 0.1374, 0.9643, 0.1374, 0.9571, 0.2252, 0.498, 0.2252, 0.498, 0.3453, 0.04501, 0.3453, 0.03157, 0.2252, 0.498, 0.2252, 0.498, 0.8241, 0.2268, 0.8241, 0.1007, 0.6822, 0.498, 0.6822, 0.498, 0.9709, 0.4561, 0.9709, 0.2268, 0.8241, 0.498, 0.8241, 0.498, 0.9709, 0.5439, 0.9709, 0.498, 0.998, 0.498, 0.1374, 0.9643, 0.1374, 0.9683, 0.002013, 0.498, 0.002013, 0.498, 0.3453, 0.955, 0.3453, 0.9571, 0.2252, 0.498, 0.2252, 0.498, 0.5564, 0.955, 0.5564, 0.955, 0.3453, 0.498, 0.3453, 0.498, 0.8241, 0.7732, 0.8241, 0.8993, 0.6822, 0.498, 0.6822, 0.498, 0.002013, 0.01442, 0.002013, 0.02084, 0.1374, 0.498, 0.1374, 0.498, 0.3453, 0.04501, 0.3453, 0.04501, 0.5564, 0.498, 0.5564, 0.498, 0.5564, 0.04501, 0.5564, 0.1007, 0.6822, 0.498, 0.6822, 0.498, 0.1374, 0.9643, 0.1374, 0.9683, 0.002013, 0.498, 0.002013, 0.02084, 0.1374, 0.03157, 0.2252, 0.498, 0.2252, 0.498, 0.1374, 0.498, 0.6822, 0.8993, 0.6822, 0.955, 0.5564, 0.498, 0.5564, 0.498, 0.9709, 0.5439, 0.9709, 0.7732, 0.8241, 0.498, 0.8241, 0.498, 0.9709, 0.4561, 0.9709, 0.498, 0.998, 0.498, 0.3453, 0.04501, 0.3453, 0.04501, 0.5564, 0.498, 0.5564, 0.498, 0.5564, 0.04501, 0.5564, 0.1007, 0.6822, 0.498, 0.6822, 0.498, 0.6822, 0.1007, 0.6822, 0.2268, 0.8241, 0.498, 0.8241, 0.498, 0.998, 0.5439, 0.9709, 0.498, 0.9709, 0.498, 0.2252, 0.9571, 0.2252, 0.955, 0.3453, 0.498, 0.3453, 0.498, 0.3453, 0.955, 0.3453, 0.955, 0.5564, 0.498, 0.5564, 0.498, 0.6822, 0.8993, 0.6822, 0.7732, 0.8241, 0.498, 0.8241, 0.498, 0.1374, 0.02084, 0.1374, 0.01442, 0.002013, 0.498, 0.002013, 0.498, 0.1374, 0.9643, 0.1374, 0.9571, 0.2252, 0.498, 0.2252, 0.498, 0.3453, 0.04501, 0.3453, 0.03157, 0.2252, 0.498, 0.2252, 0.498, 0.9709, 0.4561, 0.9709, 0.2268, 0.8241, 0.498, 0.8241, 0.02084, 0.1374, 0.03157, 0.2252, 0.498, 0.2252, 0.498, 0.1374, 0.498, 0.3453, 0.955, 0.3453, 0.9571, 0.2252, 0.498, 0.2252, 0.498, 0.9709, 0.5439, 0.9709, 0.7732, 0.8241, 0.498, 0.8241, 0.498, 0.9709, 0.4561, 0.9709, 0.498, 0.998, 0.498, 0.002013, 0.01442, 0.002013, 0.02084, 0.1374, 0.498, 0.1374, 0.498, 0.2252, 0.03157, 0.2252, 0.04501, 0.3453, 0.498, 0.3453, 0.498, 0.5564, 0.04501, 0.5564, 0.1007, 0.6822, 0.498, 0.6822, 0.498, 0.6822, 0.1007, 0.6822, 0.2268, 0.8241, 0.498, 0.8241, 0.498, 0.8241, 0.2268, 0.8241, 0.4561, 0.9709, 0.498, 0.9709, 0.498, 0.998, 0.5439, 0.9709, 0.498, 0.9709, 0.498, 0.002013, 0.9683, 0.002013, 0.9643, 0.1374, 0.498, 0.1374, 0.498, 0.3453, 0.955, 0.3453, 0.955, 0.5564, 0.498, 0.5564, 0.498, 0.5564, 0.955, 0.5564, 0.8993, 0.6822, 0.498, 0.6822, 0.498, 0.6822, 0.8993, 0.6822, 0.7732, 0.8241, 0.498, 0.8241, 0.498, 0.1374, 0.9643, 0.1374, 0.9571, 0.2252, 0.498, 0.2252, 0.498, 0.5564, 0.04501, 0.5564, 0.04501, 0.3453, 0.498, 0.3453, 0.498, 0.6822, 0.1007, 0.6822, 0.04501, 0.5564, 0.498, 0.5564, 0.02084, 0.1374, 0.03157, 0.2252, 0.498, 0.2252, 0.498, 0.1374, 0.498, 0.8241, 0.7732, 0.8241, 0.8993, 0.6822, 0.498, 0.6822, 0.498, 0.9709, 0.5439, 0.9709, 0.7732, 0.8241, 0.498, 0.8241, 0.498, 0.9709, 0.4561, 0.9709, 0.498, 0.998, 0.498, 0.8241, 0.2268, 0.8241, 0.1007, 0.6822, 0.498, 0.6822, 0.498, 0.2252, 0.9571, 0.2252, 0.9643, 0.1374, 0.498, 0.1374, 0.498, 0.2252, 0.03157, 0.2252, 0.04501, 0.3453, 0.498, 0.3453, 0.498, 0.8241, 0.2268, 0.8241, 0.4561, 0.9709, 0.498, 0.9709, 0.498, 0.998, 0.5439, 0.9709, 0.498, 0.9709, 0.498, 0.2252, 0.9571, 0.2252, 0.955, 0.3453, 0.498, 0.3453, 0.498, 0.3453, 0.955, 0.3453, 0.955, 0.5564, 0.498, 0.5564, 0.498, 0.5564, 0.955, 0.5564, 0.8993, 0.6822, 0.498, 0.6822, 0.498, 0.5564, 0.04501, 0.5564, 0.04501, 0.3453, 0.498, 0.3453, 0.498, 0.5564, 0.04501, 0.5564, 0.1007, 0.6822, 0.498, 0.6822, 0.498, 0.9709, 0.4561, 0.9709, 0.2268, 0.8241, 0.498, 0.8241, 0.498, 0.6822, 0.8993, 0.6822, 0.955, 0.5564, 0.498, 0.5564, 0.498, 0.9709, 0.5439, 0.9709, 0.7732, 0.8241, 0.498, 0.8241, 0.498, 0.9709, 0.4561, 0.9709, 0.498, 0.998, 0.498, 0.998, 0.5439, 0.9709, 0.498, 0.9709, 0.498, 0.3453, 0.04501, 0.3453, 0.04501, 0.5564, 0.498, 0.5564, 0.498, 0.8241, 0.2268, 0.8241, 0.1007, 0.6822, 0.498, 0.6822, 0.498, 0.3453, 0.955, 0.3453, 0.955, 0.5564, 0.498, 0.5564, 0.498, 0.6822, 0.8993, 0.6822, 0.7732, 0.8241, 0.498, 0.8241, 0.498, 0.3453, 0.955, 0.3453, 0.9571, 0.2252, 0.498, 0.2252, 0.498, 0.8241, 0.7732, 0.8241, 0.8993, 0.6822, 0.498, 0.6822, 0.498, 0.9709, 0.5439, 0.9709, 0.7732, 0.8241, 0.498, 0.8241, 0.498, 0.9709, 0.4561, 0.9709, 0.498, 0.998, 0.498, 0.2252, 0.03157, 0.2252, 0.04501, 0.3453, 0.498, 0.3453, 0.498, 0.6822, 0.1007, 0.6822, 0.04501, 0.5564, 0.498, 0.5564, 0.498, 0.8241, 0.2268, 0.8241, 0.1007, 0.6822, 0.498, 0.6822, 0.498, 0.3453, 0.955, 0.3453, 0.955, 0.5564, 0.498, 0.5564, 0.498, 0.5564, 0.955, 0.5564, 0.8993, 0.6822, 0.498, 0.6822, 0.498, 0.9709, 0.4561, 0.9709, 0.2268, 0.8241, 0.498, 0.8241, 0.498, 0.9709, 0.5439, 0.9709, 0.498, 0.998, 0.498, 0.5564, 0.04501, 0.5564, 0.04501, 0.3453, 0.498, 0.3453, 0.02084, 0.1374, 0.03157, 0.2252, 0.498, 0.2252, 0.498, 0.1374, 0.498, 0.6822, 0.8993, 0.6822, 0.955, 0.5564, 0.498, 0.5564, 0.498, 0.9709, 0.4561, 0.9709, 0.498, 0.998, 0.498, 0.2252, 0.9571, 0.2252, 0.9643, 0.1374, 0.498, 0.1374, 0.498, 0.3453, 0.04501, 0.3453, 0.04501, 0.5564, 0.498, 0.5564, 0.498, 0.5564, 0.04501, 0.5564, 0.1007, 0.6822, 0.498, 0.6822, 0.498, 0.6822, 0.1007, 0.6822, 0.2268, 0.8241, 0.498, 0.8241, 0.498, 0.9709, 0.4561, 0.9709, 0.2268, 0.8241, 0.498, 0.8241, 0.498, 0.2252, 0.9571, 0.2252, 0.955, 0.3453, 0.498, 0.3453, 0.498, 0.3453, 0.955, 0.3453, 0.955, 0.5564, 0.498, 0.5564, 0.498, 0.6822, 0.8993, 0.6822, 0.7732, 0.8241, 0.498, 0.8241, 0.498, 0.8241, 0.7732, 0.8241, 0.5439, 0.9709, 0.498, 0.9709, 0.498, 0.9709, 0.5439, 0.9709, 0.498, 0.998, 0.498, 0.3453, 0.04501, 0.3453, 0.03157, 0.2252, 0.498, 0.2252, 0.02084, 0.1374, 0.03157, 0.2252, 0.498, 0.2252, 0.498, 0.1374, 0.498, 0.9709, 0.5439, 0.9709, 0.7732, 0.8241, 0.498, 0.8241, 0.498, 0.9709, 0.4561, 0.9709, 0.498, 0.998, 0.498, 0.2252, 0.03157, 0.2252, 0.04501, 0.3453, 0.498, 0.3453, 0.498, 0.3453, 0.04501, 0.3453, 0.04501, 0.5564, 0.498, 0.5564, 0.498, 0.5564, 0.04501, 0.5564, 0.1007, 0.6822, 0.498, 0.6822, 0.498, 0.8241, 0.2268, 0.8241, 0.4561, 0.9709, 0.498, 0.9709, 0.498, 0.998, 0.5439, 0.9709, 0.498, 0.9709, 0.498, 0.002013, 0.9683, 0.002013, 0.9643, 0.1374, 0.498, 0.1374, 0.498, 0.2252, 0.9571, 0.2252, 0.955, 0.3453, 0.498, 0.3453, 0.498, 0.3453, 0.955, 0.3453, 0.955, 0.5564, 0.498, 0.5564, 0.498, 0.5564, 0.955, 0.5564, 0.8993, 0.6822, 0.498, 0.6822, 0.498, 0.6822, 0.8993, 0.6822, 0.7732, 0.8241, 0.498, 0.8241, 0.498, 0.1374, 0.02084, 0.1374, 0.01442, 0.002013, 0.498, 0.002013, 0.498, 0.1374, 0.9643, 0.1374, 0.9571, 0.2252, 0.498, 0.2252, 0.498, 0.8241, 0.2268, 0.8241, 0.1007, 0.6822, 0.498, 0.6822, 0.498, 0.002013, 0.9683, 0.002013, 0.9643, 0.1374, 0.498, 0.1374, 0.498, 0.1374, 0.498, 0.2252, 0.03157, 0.2252, 0.02084, 0.1374, 0.498, 0.3453, 0.955, 0.3453, 0.955, 0.5564, 0.498, 0.5564, 0.498, 0.8241, 0.7732, 0.8241, 0.5439, 0.9709, 0.498, 0.9709, 0.498, 0.998, 0.4561, 0.9709, 0.498, 0.9709, 0.498, 0.5564, 0.04501, 0.5564, 0.04501, 0.3453, 0.498, 0.3453, 0.498, 0.6822, 0.1007, 0.6822, 0.04501, 0.5564, 0.498, 0.5564, 0.498, 0.8241, 0.2268, 0.8241, 0.1007, 0.6822, 0.498, 0.6822, 0.498, 0.9709, 0.5439, 0.9709, 0.498, 0.998, 0.498, 0.3453, 0.955, 0.3453, 0.9571, 0.2252, 0.498, 0.2252, 0.498, 0.6822, 0.8993, 0.6822, 0.955, 0.5564, 0.498, 0.5564, 0.498, 0.8241, 0.7732, 0.8241, 0.8993, 0.6822, 0.498, 0.6822, 0.498, 0.002013, 0.01442, 0.002013, 0.02084, 0.1374, 0.498, 0.1374, 0.498, 0.2252, 0.9571, 0.2252, 0.9643, 0.1374, 0.498, 0.1374, 0.498, 0.2252, 0.03157, 0.2252, 0.04501, 0.3453, 0.498, 0.3453, 0.498, 0.8241, 0.2268, 0.8241, 0.4561, 0.9709, 0.498, 0.9709, 0.498, 0.1374, 0.9643, 0.1374, 0.9683, 0.002013, 0.498, 0.002013, 0.02084, 0.1374, 0.03157, 0.2252, 0.498, 0.2252, 0.498, 0.1374, 0.498, 0.6822, 0.8993, 0.6822, 0.955, 0.5564, 0.498, 0.5564, 0.498, 0.8241, 0.7732, 0.8241, 0.8993, 0.6822, 0.498, 0.6822, 0.498, 0.9709, 0.4561, 0.9709, 0.498, 0.998, 0.498, 0.2252, 0.9571, 0.2252, 0.9643, 0.1374, 0.498, 0.1374, 0.498, 0.2252, 0.03157, 0.2252, 0.04501, 0.3453, 0.498, 0.3453, 0.498, 0.3453, 0.04501, 0.3453, 0.04501, 0.5564, 0.498, 0.5564, 0.498, 0.5564, 0.04501, 0.5564, 0.1007, 0.6822, 0.498, 0.6822, 0.498, 0.8241, 0.2268, 0.8241, 0.4561, 0.9709, 0.498, 0.9709, 0.498, 0.2252, 0.9571, 0.2252, 0.955, 0.3453, 0.498, 0.3453, 0.498, 0.3453, 0.955, 0.3453, 0.955, 0.5564, 0.498, 0.5564, 0.498, 0.8241, 0.7732, 0.8241, 0.5439, 0.9709, 0.498, 0.9709, 0.498, 0.1374, 0.02084, 0.1374, 0.01442, 0.002013, 0.498, 0.002013, 0.498, 0.8241, 0.2268, 0.8241, 0.1007, 0.6822, 0.498, 0.6822, 0.498, 0.9709, 0.5439, 0.9709, 0.498, 0.998, 0.498, 0.1374, 0.9643, 0.1374, 0.9683, 0.002013, 0.498, 0.002013, 0.498, 0.3453, 0.955, 0.3453, 0.9571, 0.2252, 0.498, 0.2252, 0.498, 0.5564, 0.955, 0.5564, 0.955, 0.3453, 0.498, 0.3453, 0.498, 0.6822, 0.8993, 0.6822, 0.955, 0.5564, 0.498, 0.5564, 0.498, 0.9709, 0.4561, 0.9709, 0.498, 0.998, 0.498, 0.2252, 0.9571, 0.2252, 0.9643, 0.1374, 0.498, 0.1374, 0.498, 0.3453, 0.04501, 0.3453, 0.04501, 0.5564, 0.498, 0.5564, 0.498, 0.6822, 0.1007, 0.6822, 0.2268, 0.8241, 0.498, 0.8241, 0.498, 0.998, 0.5439, 0.9709, 0.498, 0.9709, 0.498, 0.1374, 0.498, 0.2252, 0.03157, 0.2252, 0.02084, 0.1374, 0.498, 0.6822, 0.8993, 0.6822, 0.7732, 0.8241, 0.498, 0.8241, 0.498, 0.8241, 0.7732, 0.8241, 0.5439, 0.9709, 0.498, 0.9709, 0.498, 0.1374, 0.02084, 0.1374, 0.01442, 0.002013, 0.498, 0.002013, 0.498, 0.3453, 0.04501, 0.3453, 0.03157, 0.2252, 0.498, 0.2252, 0.498, 0.6822, 0.1007, 0.6822, 0.04501, 0.5564, 0.498, 0.5564, 0.498, 0.9709, 0.4561, 0.9709, 0.2268, 0.8241, 0.498, 0.8241, 0.498, 0.002013, 0.9683, 0.002013, 0.9643, 0.1374, 0.498, 0.1374, 0.498, 0.2252, 0.9571, 0.2252, 0.955, 0.3453, 0.498, 0.3453, 0.498, 0.3453, 0.955, 0.3453, 0.955, 0.5564, 0.498, 0.5564, 0.498, 0.5564, 0.955, 0.5564, 0.8993, 0.6822, 0.498, 0.6822, 0.498, 0.998, 0.4561, 0.9709, 0.498, 0.9709, 0.498, 0.5564, 0.04501, 0.5564, 0.04501, 0.3453, 0.498, 0.3453, 0.498, 0.8241, 0.2268, 0.8241, 0.1007, 0.6822, 0.498, 0.6822, 0.498, 0.9709, 0.5439, 0.9709, 0.498, 0.998, 0.02084, 0.1374, 0.03157, 0.2252, 0.498, 0.2252, 0.498, 0.1374, 0.498, 0.8241, 0.7732, 0.8241, 0.8993, 0.6822, 0.498, 0.6822, 0.498, 0.9709, 0.5439, 0.9709, 0.7732, 0.8241, 0.498, 0.8241, 0.498, 0.002013, 0.01442, 0.002013, 0.02084, 0.1374, 0.498, 0.1374, 0.498, 0.2252, 0.9571, 0.2252, 0.9643, 0.1374, 0.498, 0.1374, 0.498, 0.2252, 0.03157, 0.2252, 0.04501, 0.3453, 0.498, 0.3453, 0.498, 0.5564, 0.04501, 0.5564, 0.1007, 0.6822, 0.498, 0.6822, 0.498, 0.8241, 0.2268, 0.8241, 0.4561, 0.9709, 0.498, 0.9709, 0.498, 0.1374, 0.9643, 0.1374, 0.9683, 0.002013, 0.498, 0.002013, 0.498, 0.3453, 0.955, 0.3453, 0.9571, 0.2252, 0.498, 0.2252, 0.498, 0.5564, 0.955, 0.5564, 0.955, 0.3453, 0.498, 0.3453, 0.498, 0.6822, 0.8993, 0.6822, 0.955, 0.5564, 0.498, 0.5564, 0.498, 0.9709, 0.4561, 0.9709, 0.498, 0.998, 0.498, 0.2252, 0.9571, 0.2252, 0.9643, 0.1374, 0.498, 0.1374, 0.498, 0.3453, 0.04501, 0.3453, 0.04501, 0.5564, 0.498, 0.5564, 0.498, 0.6822, 0.1007, 0.6822, 0.2268, 0.8241, 0.498, 0.8241, 0.498, 0.998, 0.5439, 0.9709, 0.498, 0.9709, 0.498, 0.1374, 0.498, 0.2252, 0.03157, 0.2252, 0.02084, 0.1374, 0.498, 0.6822, 0.8993, 0.6822, 0.7732, 0.8241, 0.498, 0.8241, 0.498, 0.8241, 0.7732, 0.8241, 0.5439, 0.9709, 0.498, 0.9709, 0.498, 0.1374, 0.02084, 0.1374, 0.01442, 0.002013, 0.498, 0.002013, 0.498, 0.3453, 0.04501, 0.3453, 0.03157, 0.2252, 0.498, 0.2252, 0.498, 0.6822, 0.1007, 0.6822, 0.04501, 0.5564, 0.498, 0.5564, 0.498, 0.9709, 0.4561, 0.9709, 0.2268, 0.8241, 0.498, 0.8241])
me_grass_20_112.materials.append(mat_mat_112)
me_grass_20_112.use_remesh_fix_poles = True
me_grass_20_112.use_remesh_preserve_attributes = False
me_grass_20_112.use_mirror_vertex_groups = False
me_grass_20_112.update()
me_grass_20_112.normals_split_custom_set([tuple(v) for v in zip(*[iter([0.7604, -0.01314, -0.6493, 0.8545, -0.01166, -0.5193, 0.82, -0.01106, -0.5722, 0.7654, -0.01236, -0.6434, 0.6467, -0.01428, -0.7626, 0.5273, -0.08946, -0.8449, 0.7462, -0.08319, -0.6605, 0.7604, -0.01314, -0.6493, 0.7114, -0.2385, -0.661, 0.9227, -0.1907, -0.335, 0.9037, -0.07008, -0.4224, 0.7462, -0.08319, -0.6605, 0.115, -0.9861, -0.1197, 0.434, -0.8971, 0.08262, 0.7901, -0.5971, -0.1385, 0.4739, -0.7482, -0.4642, -0.3865, -0.8635, 0.3242, -0.2656, -0.8821, 0.3891, 0.434, -0.8971, 0.08262, 0.115, -0.9861, -0.1197, -0.3865, -0.8635, 0.3242, -0.4958, -0.8299, 0.2559, -0.5831, -0.6528, 0.4836, 0.7462, -0.08319, -0.6605, 0.9037, -0.07008, -0.4224, 0.8545, -0.01166, -0.5193, 0.7604, -0.01314, -0.6493, 0.4739, -0.7482, -0.4642, 0.04708, -0.7276, -0.6844, -0.2164, -0.9286, -0.3015, 0.115, -0.9861, -0.1197, 0.115, -0.9861, -0.1197, -0.2164, -0.9286, -0.3015, -0.4958, -0.8299, 0.2559, -0.3865, -0.8635, 0.3242, -0.7097, 0.2388, 0.6628, -0.922, 0.1915, 0.3366, -0.8958, 0.3719, 0.2435, -0.6322, 0.478, 0.6098, -0.6322, 0.478, 0.6098, -0.8958, 0.3719, 0.2435, -0.789, 0.5997, 0.134, -0.4767, 0.7477, 0.4623, -0.7604, 0.013, 0.6493, -0.6467, 0.01418, 0.7626, -0.7046, 0.01267, 0.7094, -0.7654, 0.01305, 0.6434, -0.7097, 0.2388, 0.6628, -0.387, 0.2493, 0.8878, -0.5247, 0.08947, 0.8466, -0.7446, 0.08398, 0.6623, -0.6322, 0.478, 0.6098, -0.2296, 0.4809, 0.8462, -0.387, 0.2493, 0.8878, -0.7097, 0.2388, 0.6628, -0.4767, 0.7477, 0.4623, -0.05436, 0.7254, 0.6862, -0.2296, 0.4809, 0.8462, -0.6322, 0.478, 0.6098, 0.3858, 0.8638, -0.324, 0.2775, 0.8742, -0.3985, 0.583, 0.6528, -0.4837, -0.2751, -0.699, -0.6601, 0.1105, -0.4895, -0.865, 0.1177, -0.4021, -0.908, -0.3341, -0.6317, -0.6995, 0.127, -0.9778, -0.1666, 0.03563, -0.9971, -0.06678, 0.2231, -0.9747, -0.01408, -0.4174, -0.3429, -0.8416, -0.04973, -0.2378, -0.97, -0.2252, -0.1365, -0.9647, -0.4323, -0.1796, -0.8837, -0.3807, -0.5265, -0.7602, -0.7349, -0.5706, -0.3665, -0.6857, -0.6716, -0.2807, -0.3341, -0.6317, -0.6995, -0.09815, -0.8756, -0.4729, -0.3456, -0.9152, -0.2072, 0.03563, -0.9971, -0.06678, 0.127, -0.9778, -0.1666, 0.2231, -0.9747, -0.01408, 0.2172, -0.9396, -0.2646, 0.127, -0.9778, -0.1666, 0.442, 0.09463, 0.892, 0.3318, 0.08104, 0.9399, 0.2262, 0.1388, 0.9641, 0.4325, 0.1807, 0.8833, 0.4325, 0.1807, 0.8833, 0.4175, 0.3436, 0.8412, 0.7185, 0.3924, 0.5743, 0.6174, 0.2136, 0.7571, 0.4175, 0.3436, 0.8412, 0.04989, 0.239, 0.9697, -0.07647, 0.3363, 0.9386, 0.3811, 0.5265, 0.76, 0.3811, 0.5265, 0.76, -0.07647, 0.3363, 0.9386, -0.118, 0.4027, 0.9077, 0.3341, 0.6317, 0.6995, 0.274, 0.6984, 0.6612, -0.1125, 0.4902, 0.8643, -0.1703, 0.7251, 0.6672, 0.0972, 0.8754, 0.4736, 0.0972, 0.8754, 0.4736, -0.1703, 0.7251, 0.6672, -0.2226, 0.9411, 0.2545, -0.1267, 0.9779, 0.1665, 0.4325, 0.1807, 0.8833, 0.6174, 0.2136, 0.7571, 0.5458, 0.1068, 0.8311, 0.442, 0.09463, 0.892, 0.3811, 0.5265, 0.76, 0.7354, 0.5702, 0.3662, 0.7185, 0.3924, 0.5743, 0.4175, 0.3436, 0.8412, 0.274, 0.6984, 0.6612, 0.5966, 0.7432, 0.3028, 0.6861, 0.671, 0.2811, 0.3342, 0.6317, 0.6995, 0.0972, 0.8754, 0.4736, 0.351, 0.9105, 0.2187, 0.5966, 0.7432, 0.3028, 0.274, 0.6984, 0.6612, -0.2801, 0.7876, 0.5489, 0.1489, 0.7017, 0.6967, 0.06726, 0.4656, 0.8824, -0.3865, 0.5256, 0.7579, 0.2088, 0.8894, -0.4067, 0.1043, 0.8797, -0.4639, 0.3204, 0.7105, -0.6265, 0.4376, -0.2741, -0.8564, 0.7616, -0.2502, -0.5978, 0.7384, -0.1716, -0.6522, 0.4485, -0.1847, -0.8745, 0.3849, -0.5256, -0.7587, 0.7525, -0.4666, -0.4648, 0.7616, -0.2502, -0.5978, 0.4376, -0.2741, -0.8564, 0.2774, -0.7875, -0.5503, 0.6492, -0.7033, -0.2896, 0.7525, -0.4666, -0.4648, 0.3849, -0.5256, -0.7587, 0.06749, -0.9881, -0.138, 0.3742, -0.9272, 0.01898, 0.6492, -0.7033, -0.2896, 0.2774, -0.7875, -0.5503, -0.06894, 0.9881, 0.1373, 0.2376, 0.9258, 0.2938, 0.1489, 0.7017, 0.6967, -0.2801, 0.7876, 0.5489, -0.3865, 0.5256, 0.7579, 0.06726, 0.4656, 0.8824, -0.03561, 0.2499, 0.9676, -0.4352, 0.2741, 0.8576, 0.06749, -0.9881, -0.138, -0.2469, -0.9286, -0.2772, -0.3164, -0.8795, 0.3554, -0.209, -0.8893, 0.4067, -0.4352, 0.2741, 0.8576, -0.03561, 0.2499, 0.9676, -0.09364, 0.1714, 0.9807, -0.4438, 0.1847, 0.8769, -0.06897, 0.9881, 0.1373, -0.3681, 0.929, -0.03666, 0.1043, 0.8797, -0.4639, 0.2088, 0.8894, -0.4067, 0.3204, 0.7105, -0.6265, 0.3108, 0.8863, -0.3434, 0.2088, 0.8894, -0.4067, -0.9906, 0.1368, -0.009295, -0.9126, 0.1395, -0.3842, -0.8373, 0.217, -0.5018, -0.9746, 0.2219, -0.02995, -0.7746, 0.6324, -0.003723, -0.7029, 0.6362, -0.3182, -0.1993, 0.9721, -0.1237, -0.2264, 0.974, -0.001446, 0.1982, 0.9801, -0.005555, -0.2505, 0.9601, 0.1241, -0.2264, 0.974, -0.001446, -0.9986, 0.05221, 0.01243, -0.9731, 0.04732, 0.2254, -0.9895, 0.03047, 0.1409, -0.9992, 0.03282, 0.02118, -0.9986, 0.05222, 0.01245, -0.978, 0.05471, -0.2015, -0.9126, 0.1395, -0.3842, -0.9906, 0.1368, -0.009295, -0.9693, 0.2436, -0.03199, -0.8693, 0.189, 0.4568, -0.8767, 0.1734, 0.4487, -0.9746, 0.222, -0.02998, -0.9378, 0.3468, -0.01853, -0.8672, 0.2826, 0.4099, -0.8693, 0.189, 0.4568, -0.9693, 0.2436, -0.03199, -0.2264, 0.974, -0.001446, -0.2505, 0.9601, 0.1241, -0.7659, 0.5631, 0.3103, -0.7746, 0.6324, -0.003723, -0.2264, 0.974, -0.001446, -0.1993, 0.9721, -0.1237, 0.1982, 0.9801, -0.005555, 0.9986, -0.05183, -0.01201, 0.9779, -0.05343, 0.2021, 0.9945, -0.03341, 0.09973, 0.9992, -0.03362, -0.02045, 0.9731, -0.04783, -0.2252, 0.9236, -0.1139, -0.366, 0.9907, -0.1361, 0.009377, 0.9986, -0.05185, -0.01203, 0.9693, -0.2436, 0.03203, 0.8253, -0.2361, 0.513, 0.8375, -0.2164, 0.5018, 0.9746, -0.2221, 0.02999, 0.9379, -0.3465, 0.01714, 0.8289, -0.3419, 0.4427, 0.8253, -0.2361, 0.513, 0.9693, -0.2436, 0.03203, 0.7746, -0.6325, 0.002534, 0.7118, -0.6272, 0.3161, 0.8289, -0.3419, 0.4427, 0.9379, -0.3465, 0.01714, 0.9907, -0.1361, 0.009377, 0.9236, -0.1139, -0.366, 0.8766, -0.1741, -0.4487, 0.9746, -0.222, 0.03003, 0.9379, -0.3465, 0.01714, 0.8661, -0.2845, -0.411, 0.758, -0.5729, -0.3118, 0.7746, -0.6325, 0.002534, 0.5105, -0.01242, -0.8598, 0.3793, -0.07797, -0.922, 0.6261, -0.07249, -0.7764, 0.6415, -0.01142, -0.767, 0.5947, -0.2092, -0.7763, 0.8578, -0.1667, -0.4862, 0.8211, -0.06106, -0.5675, 0.6261, -0.07249, -0.7764, 0.09811, -0.9839, -0.1495, 0.4803, -0.8769, 0.0175, 0.7903, -0.5452, -0.2797, 0.4128, -0.7035, -0.5786, -0.3534, -0.8375, 0.4169, -0.207, -0.8597, 0.467, 0.4803, -0.8769, 0.0175, 0.09811, -0.9839, -0.1495, -0.3534, -0.8375, 0.4169, -0.485, -0.7972, 0.3595, -0.5221, -0.5997, 0.6065, 0.6474, -0.01075, -0.7621, 0.5765, -0.01179, -0.817, 0.5105, -0.01242, -0.8598, 0.6415, -0.01142, -0.767, 0.6261, -0.07249, -0.7764, 0.8211, -0.06106, -0.5675, 0.7559, -0.01014, -0.6546, 0.6415, -0.01142, -0.767, 0.6261, -0.07249, -0.7764, 0.3793, -0.07797, -0.922, 0.2378, -0.2192, -0.9463, 0.5947, -0.2092, -0.7763, 0.5947, -0.2092, -0.7763, 0.2378, -0.2192, -0.9463, 0.08382, -0.4337, -0.8971, 0.5319, -0.4304, -0.7292, 0.09811, -0.9839, -0.1495, -0.2966, -0.9108, -0.2871, -0.485, -0.7972, 0.3595, -0.3534, -0.8375, 0.4169, -0.6474, 0.01067, 0.7621, -0.7131, 0.01159, 0.701, -0.7559, 0.01168, 0.6546, -0.6415, 0.01216, 0.767, -0.5926, 0.2094, 0.7778, -0.8568, 0.1674, 0.4877, -0.857, 0.3302, 0.3957, -0.5334, 0.4302, 0.7283, -0.5334, 0.4302, 0.7283, -0.857, 0.3302, 0.3957, -0.79, 0.548, 0.2749, -0.4161, 0.7028, 0.5769, -0.4161, 0.7028, 0.5769, 0.06661, 0.6778, 0.7322, -0.08651, 0.4328, 0.8973, -0.5334, 0.4302, 0.7283, -0.1003, 0.9838, 0.1485, 0.277, 0.9114, 0.3042, 0.06661, 0.6778, 0.7322, -0.4161, 0.7028, 0.5769, 0.3526, 0.838, -0.4165, 0.2185, 0.8498, -0.4796, 0.5221, 0.5996, -0.6065, 0.9461, -0.1624, -0.2802, 0.9905, -0.123, -0.06113, 0.9833, -0.07009, -0.1681, 0.9544, -0.08436, -0.2864, 0.8526, -0.1934, -0.4855, 0.6961, -0.3586, -0.622, 0.9088, -0.3126, -0.2764, 0.9461, -0.1624, -0.2802, 0.8323, -0.4889, -0.2612, 0.9227, -0.3056, 0.235, 0.97, -0.2152, 0.1135, 0.9088, -0.3126, -0.2764, 0.7714, -0.5935, -0.2294, 0.8895, -0.3674, 0.2716, 0.9227, -0.3056, 0.235, 0.8323, -0.4889, -0.2612, 0.1553, -0.9736, 0.167, 0.2415, -0.929, 0.2806, 0.6686, -0.6866, 0.2856, 0.5149, -0.8569, -0.02372, 0.1553, -0.9736, 0.167, 0.06683, -0.9964, 0.05149, -0.02575, -0.969, 0.2457, 0.9544, -0.08436, -0.2864, 0.9112, -0.09719, -0.4004, 0.8526, -0.1934, -0.4855, 0.9461, -0.1624, -0.2802, 0.9088, -0.3126, -0.2764, 0.97, -0.2152, 0.1135, 0.9905, -0.123, -0.06113, 0.9461, -0.1624, -0.2802, 0.9088, -0.3126, -0.2764, 0.6961, -0.3586, -0.622, 0.4985, -0.5311, -0.6852, 0.8323, -0.4889, -0.2612, 0.7714, -0.5935, -0.2294, 0.4093, -0.6319, -0.6582, 0.4178, -0.7088, -0.5684, 0.7274, -0.6632, -0.1764, 0.5149, -0.8569, -0.02372, 0.2838, -0.9001, -0.3306, 0.06683, -0.9964, 0.05149, 0.1553, -0.9736, 0.167, -0.02575, -0.969, 0.2457, 0.2415, -0.929, 0.2806, 0.1553, -0.9736, 0.167, -0.7715, 0.5935, 0.2295, -0.8892, 0.368, -0.2719, -0.853, 0.4519, -0.261, -0.7283, 0.6626, 0.175, -0.7283, 0.6626, 0.175, -0.853, 0.4519, -0.261, -0.6586, 0.6932, -0.2928, -0.5154, 0.8566, 0.02265, -0.7714, 0.5935, 0.2295, -0.4096, 0.6313, 0.6585, -0.4982, 0.5307, 0.6857, -0.8322, 0.4889, 0.2617, -0.5154, 0.8566, 0.02265, -0.2969, 0.8944, 0.3344, -0.4207, 0.7074, 0.568, -0.7283, 0.6626, 0.175, -0.397, 0.7875, -0.4713, -0.6999, 0.7017, -0.1334, -0.8393, 0.4656, -0.2807, -0.5483, 0.5256, -0.6505, 0.2937, 0.8894, 0.3503, 0.3869, 0.8798, 0.2763, 0.4528, 0.7105, 0.5386, 0.1009, -0.9881, 0.1158, -0.1628, -0.9272, 0.3374, 0.01475, -0.7033, 0.7107, 0.3994, -0.7875, 0.4693, -0.2936, -0.8893, -0.3505, -0.3788, -0.8864, -0.266, -0.1628, -0.9272, 0.3374, 0.1009, -0.9881, 0.1158, -0.09977, 0.9881, -0.1169, -0.3631, 0.9258, 0.1049, -0.6999, 0.7017, -0.1334, -0.397, 0.7875, -0.4713, -0.5483, 0.5256, -0.6505, -0.8393, 0.4656, -0.2807, -0.8778, 0.2498, -0.4086, -0.6212, 0.2741, -0.7341, 0.6316, -0.1847, 0.7529, 0.8646, -0.1732, 0.4717, 0.8766, -0.2508, 0.4108, 0.6192, -0.2741, 0.7358, 0.2937, 0.8894, 0.3503, 0.1957, 0.8863, 0.4197, -0.3631, 0.9258, 0.1049, -0.09977, 0.9881, -0.1169, -0.6357, 0.1847, -0.7496, -0.3192, 0.1733, -0.9317, -0.2575, 0.2512, -0.9331, -0.6212, 0.2741, -0.7341, -0.6212, 0.2741, -0.7341, -0.2575, 0.2512, -0.9331, -0.1339, 0.4673, -0.8739, -0.5483, 0.5256, -0.6505, -0.5483, 0.5256, -0.6505, -0.1339, 0.4673, -0.8739, -0.009303, 0.7054, -0.7088, -0.397, 0.7875, -0.4713, 0.4528, 0.7105, 0.5386, 0.1957, 0.8863, 0.4197, 0.2937, 0.8894, 0.3503, 0.1543, 0.05221, -0.9866, 0.1743, 0.1368, -0.9751, -0.2068, 0.1141, -0.9717, -0.06, 0.04732, -0.9971, 0.1932, 0.2436, -0.9504, 0.6434, 0.2369, -0.728, 0.5759, 0.344, -0.7416, 0.1747, 0.3468, -0.9215, 0.1328, 0.6324, -0.7632, 0.431, 0.6362, -0.64, 0.1552, 0.9721, -0.1759, 0.03916, 0.974, -0.223, -0.0276, 0.9801, 0.1963, -0.08059, 0.9601, -0.2676, 0.03916, 0.974, -0.223, 0.1543, 0.05221, -0.9866, 0.3618, 0.0547, -0.9307, 0.531, 0.1395, -0.8358, 0.1743, 0.1368, -0.9751, 0.1921, 0.2219, -0.956, -0.2963, 0.1734, -0.9392, -0.2068, 0.1141, -0.9717, 0.1743, 0.1368, -0.9751, 0.1328, 0.6324, -0.7632, -0.1782, 0.5631, -0.8069, -0.2596, 0.2826, -0.9234, 0.1747, 0.3468, -0.9215, 0.03916, 0.974, -0.223, -0.08059, 0.9601, -0.2676, -0.1782, 0.5631, -0.8069, 0.1328, 0.6324, -0.7632, 0.03916, 0.974, -0.223, 0.1552, 0.9721, -0.1759, -0.0276, 0.9801, 0.1963, -0.1547, -0.05181, 0.9866, -0.3624, -0.05343, 0.9305, -0.2642, -0.03341, 0.9639, -0.1465, -0.03362, 0.9886, -0.1922, -0.222, 0.9559, -0.6345, -0.2164, 0.742, -0.5313, -0.1383, 0.8358, -0.1744, -0.136, 0.9752, -0.1932, -0.2437, 0.9504, -0.6434, -0.2361, 0.7282, -0.6345, -0.2164, 0.742, -0.1922, -0.222, 0.9559, -0.1317, -0.6324, 0.7633, -0.4304, -0.6272, 0.6491, -0.5748, -0.3419, 0.7435, -0.1733, -0.3466, 0.9219, -0.1465, -0.03362, 0.9886, -0.02671, -0.03335, 0.9991, 0.05978, -0.04784, 0.9971, -0.1547, -0.05181, 0.9866, -0.1922, -0.222, 0.9559, 0.2962, -0.1741, 0.9391, 0.3055, -0.1898, 0.9331, -0.1932, -0.2437, 0.9504, -0.1932, -0.2437, 0.9504, 0.3055, -0.1898, 0.9331, 0.2608, -0.2845, 0.9225, -0.1733, -0.3466, 0.9219, 0.6493, -0.01142, 0.7605, 0.5194, -0.01014, 0.8545, 0.5723, -0.009617, 0.82, 0.6434, -0.01074, 0.7654, 0.7626, -0.01242, 0.6467, 0.8458, -0.07797, 0.5278, 0.6611, -0.07248, 0.7468, 0.6493, -0.01144, 0.7605, 0.5016, -0.7035, 0.5035, 0.144, -0.5452, 0.8258, 0.2488, -0.3295, 0.9108, 0.6303, -0.4304, 0.6461, -0.3521, -0.8375, -0.4179, -0.4259, -0.8597, -0.282, -0.09735, -0.8769, 0.4706, 0.131, -0.9839, 0.1217, -0.3521, -0.8375, -0.4179, -0.2736, -0.7972, -0.5382, -0.5109, -0.5997, -0.6159, 0.6663, -0.2092, 0.7158, 0.8933, -0.2192, 0.3923, 0.8706, -0.4338, 0.2322, 0.6303, -0.4304, 0.6461, 0.6303, -0.4304, 0.6461, 0.8706, -0.4338, 0.2322, 0.7313, -0.6803, 0.04871, 0.5016, -0.7035, 0.5035, 0.5016, -0.7035, 0.5035, 0.7313, -0.6803, 0.04871, 0.3326, -0.9108, -0.2445, 0.1311, -0.9839, 0.1217, -0.5109, -0.5997, -0.6159, -0.4259, -0.8597, -0.282, -0.3521, -0.8375, -0.4179, -0.6629, 0.07318, -0.7451, -0.4243, 0.06235, -0.9034, -0.338, 0.1674, -0.9261, -0.6681, 0.2095, -0.714, -0.6681, 0.2095, -0.714, -0.338, 0.1674, -0.9261, -0.2472, 0.3303, -0.9109, -0.6291, 0.4302, -0.6474, -0.4995, 0.7028, -0.5065, -0.1393, 0.548, -0.8248, 0.1156, 0.8822, -0.4564, -0.1297, 0.9838, -0.1237, -0.6493, 0.01131, -0.7605, -0.7626, 0.01233, -0.6467, -0.7094, 0.01102, -0.7047, -0.6434, 0.01135, -0.7654, -0.6493, 0.011, -0.7605, -0.5193, 0.01168, -0.8545, -0.4243, 0.06235, -0.9034, -0.6629, 0.07318, -0.7451, -0.6681, 0.2095, -0.714, -0.8946, 0.2188, -0.3895, -0.8475, 0.07799, -0.5251, -0.6629, 0.07318, -0.7451, 0.3518, 0.838, 0.417, 0.2624, 0.8089, 0.5262, -0.3462, 0.9114, 0.2224, -0.1296, 0.9838, -0.1237, 0.6034, -0.2132, 0.7684, 0.6784, -0.3818, 0.6278, 0.396, -0.3612, 0.8442, 0.437, -0.1916, 0.8788, 0.3356, -0.5469, 0.767, -0.08749, -0.4245, 0.9012, 0.06353, -0.2947, 0.9535, 0.396, -0.3612, 0.8442, -0.1277, -0.9864, 0.1037, -0.2189, -0.962, 0.1632, -0.1771, -0.8075, 0.5627, 0.07998, -0.9004, 0.4277, -0.1277, -0.9864, 0.1037, -0.03496, -0.9985, 0.04305, -0.2153, -0.9753, -0.04894, 0.4565, -0.1005, 0.884, 0.5487, -0.1121, 0.8285, 0.6034, -0.2132, 0.7684, 0.437, -0.1916, 0.8788, 0.396, -0.3612, 0.8442, 0.6784, -0.3818, 0.6278, 0.6887, -0.553, 0.4689, 0.3356, -0.5469, 0.767, 0.2867, -0.6526, 0.7014, 0.646, -0.6542, 0.3934, 0.5648, -0.7291, 0.3864, 0.2407, -0.7254, 0.6449, 0.2407, -0.7254, 0.6449, 0.5648, -0.7291, 0.3864, 0.3301, -0.9095, 0.2526, 0.07998, -0.9004, 0.4277, 0.07998, -0.9004, 0.4277, 0.3301, -0.9095, 0.2526, -0.03496, -0.9985, 0.04305, -0.1277, -0.9864, 0.1037, -0.2153, -0.9753, -0.04894, -0.2189, -0.962, 0.1632, -0.1277, -0.9864, 0.1037, -0.4575, 0.1007, -0.8835, -0.3612, 0.09005, -0.9281, -0.2541, 0.164, -0.9532, -0.4374, 0.1923, -0.8785, -0.3361, 0.5468, -0.7668, 0.08711, 0.4249, -0.9011, 0.1372, 0.5052, -0.852, -0.2867, 0.6526, -0.7014, -0.2867, 0.6526, -0.7014, 0.1372, 0.5052, -0.852, 0.1271, 0.5978, -0.7915, -0.2395, 0.7252, -0.6456, -0.2395, 0.7252, -0.6456, 0.1271, 0.5978, -0.7915, 0.1851, 0.8118, -0.5538, -0.07904, 0.9001, -0.4284, -0.4374, 0.1923, -0.8785, -0.2541, 0.164, -0.9532, -0.06387, 0.2958, -0.9531, -0.3962, 0.3618, -0.8439, -0.2867, 0.6526, -0.7014, -0.6464, 0.6536, -0.3937, -0.6891, 0.5527, -0.4687, -0.3361, 0.5468, -0.7668, 0.624, 0.7319, -0.2738, 0.3511, 0.6369, -0.6864, 0.5226, 0.4039, -0.7508, 0.8126, 0.4605, -0.3571, -0.7858, -0.01583, 0.6183, -0.7463, -0.07784, 0.6611, -0.9129, -0.08142, 0.3999, -0.9154, -0.01657, 0.4021, -0.1557, -0.9852, 0.07167, -0.3117, -0.9043, -0.2917, -0.7421, -0.6387, -0.2034, -0.6226, -0.7319, 0.277, 0.4701, -0.8585, -0.2048, 0.4021, -0.8547, -0.3283, -0.3117, -0.9043, -0.2917, -0.1557, -0.9852, 0.07167, 0.4701, -0.8585, -0.2048, 0.5284, -0.8454, -0.07804, 0.701, -0.6436, -0.307, 0.1567, 0.9852, -0.06984, -0.004783, 0.9027, -0.4303, 0.3511, 0.6369, -0.6864, 0.624, 0.7319, -0.2738, -0.9129, -0.08142, 0.3999, -0.992, -0.07721, 0.1003, -0.9869, -0.01583, 0.1604, -0.9154, -0.01657, 0.4021, -0.9129, -0.08142, 0.3999, -0.7463, -0.07784, 0.6611, -0.6484, -0.2085, 0.7322, -0.8916, -0.2284, 0.391, -0.1557, -0.9852, 0.07167, 0.02597, -0.9063, 0.4219, 0.5284, -0.8454, -0.07804, 0.4701, -0.8585, -0.2048, 0.701, -0.6436, -0.307, 0.4021, -0.8547, -0.3283, 0.4701, -0.8585, -0.2048, 0.9119, 0.08207, -0.4022, 0.9916, 0.07851, -0.1028, 0.9778, 0.2088, 0.01652, 0.8906, 0.2284, -0.3933, 0.8906, 0.2284, -0.3933, 0.9778, 0.2088, 0.01652, 0.9057, 0.4056, 0.1233, 0.8126, 0.4605, -0.3571, 0.8126, 0.4605, -0.3571, 0.9057, 0.4056, 0.1233, 0.7386, 0.6411, 0.2084, 0.624, 0.7319, -0.2738, 0.8126, 0.4605, -0.3571, 0.5226, 0.4039, -0.7508, 0.6467, 0.2078, -0.7339, 0.8906, 0.2284, -0.3933, 0.1099, 0.3539, -0.9288, 0.3898, 0.3612, -0.8471, 0.3732, 0.3944, -0.8398, 0.08344, 0.3944, -0.9151, -0.1591, -0.3531, 0.922, -0.2128, -0.3441, 0.9145, -0.2965, -0.4127, 0.8612, -0.09959, -0.4236, 0.9004, 0.08344, 0.3944, -0.9151, -0.2139, 0.3591, -0.9085, -0.1793, 0.3165, -0.9315, 0.1099, 0.3539, -0.9288, 0.1581, 0.3506, -0.9231, 0.1029, 0.3524, -0.9302, -0.1025, 0.4076, -0.9074, 0.09983, 0.4211, -0.9015, 0.1581, 0.3506, -0.9231, 0.2127, 0.3477, -0.9131, 0.1838, 0.3179, -0.9302, 0.1838, 0.3179, -0.9302, 0.1029, 0.3524, -0.9302, 0.1581, 0.3506, -0.9231, 0.1194, 0.3806, -0.917, 0.3858, 0.3903, -0.836, 0.3898, 0.3612, -0.8471, 0.1099, 0.3539, -0.9288, -0.09959, -0.4236, 0.9004, -0.2965, -0.4127, 0.8612, -0.3726, -0.3929, 0.8407, -0.08232, -0.3944, 0.9152, -0.1293, -0.3822, 0.915, 0.1405, -0.346, 0.9277, 0.1714, -0.3196, 0.9319, -0.1151, -0.3549, 0.9278, -0.08232, -0.3944, 0.9152, 0.2155, -0.3605, 0.9075, 0.1024, -0.4172, 0.903, -0.09959, -0.4236, 0.9004, -0.8751, -0.3026, -0.3777, -0.731, -0.2714, -0.6261, -0.7746, -0.2583, -0.5773, -0.8867, -0.2827, -0.3658, -0.8289, -0.422, -0.3672, -0.7329, -0.4094, -0.5433, -0.6784, -0.3613, -0.6397, -0.8324, -0.3953, -0.3884, -0.877, -0.3512, -0.3279, -0.8555, -0.3532, -0.3787, -0.7329, -0.4094, -0.5433, -0.8289, -0.422, -0.3672, -0.877, -0.3512, -0.3279, -0.8958, -0.3481, -0.2763, -0.8961, -0.3183, -0.3094, -0.8867, -0.2827, -0.3658, -0.9475, -0.2908, -0.1328, -0.9461, -0.3087, -0.09823, -0.8751, -0.3026, -0.3777, 0.8319, 0.3953, 0.3894, 0.9137, 0.3929, 0.104, 0.9412, 0.3285, 0.07894, 0.8624, 0.3252, 0.3879, 0.8278, 0.4244, 0.3669, 0.893, 0.4129, 0.179, 0.9137, 0.3929, 0.104, 0.8319, 0.3953, 0.3894, 0.8761, 0.3029, 0.3751, 0.7336, 0.2726, 0.6225, 0.6959, 0.2889, 0.6575, 0.8624, 0.3252, 0.3879, 0.8624, 0.3252, 0.3879, 0.6959, 0.2889, 0.6575, 0.6768, 0.3627, 0.6406, 0.8319, 0.3953, 0.3894, 0.8765, 0.3536, 0.3265, 0.897, 0.3445, 0.2768, 0.893, 0.4129, 0.179, 0.8278, 0.4244, 0.3669, 0.8765, 0.3537, 0.3265, 0.8534, 0.3617, 0.3754, 0.8961, 0.3183, 0.3094, 0.8624, 0.3252, 0.3879, 0.9412, 0.3285, 0.07894, 0.9463, 0.3083, 0.09725, 0.8761, 0.3029, 0.3751, -0.9738, -0.1604, 0.1613, -0.9416, -0.2543, 0.2205, -0.965, -0.2268, -0.1316, -0.9835, -0.1329, -0.1229, -0.756, -0.6338, -0.1637, -0.6634, -0.5093, -0.5482, -0.6951, -0.4118, -0.5893, -0.8189, -0.5527, -0.1548, -0.1389, -0.9738, -0.1802, -0.1406, -0.9876, -0.06967, 0.03681, -0.9848, -0.1699, -0.965, -0.2268, -0.1316, -0.8675, -0.1709, -0.4672, -0.9129, -0.09457, -0.3971, -0.9835, -0.1329, -0.1229, -0.8868, -0.4377, -0.148, -0.8326, -0.4586, 0.3105, -0.7593, -0.5699, 0.3141, -0.8189, -0.5527, -0.1548, -0.8189, -0.5527, -0.1548, -0.7593, -0.5699, 0.3141, -0.7187, -0.6493, 0.2489, -0.756, -0.6338, -0.1637, -0.756, -0.6338, -0.1637, -0.7187, -0.6493, 0.2489, -0.5022, -0.856, 0.1227, -0.5101, -0.8406, -0.1823, 0.139, 0.9738, 0.1801, 0.1516, 0.986, 0.06979, 0.5132, 0.8496, -0.1213, 0.5101, 0.8404, 0.1834, 0.965, 0.2276, 0.1304, 0.8681, 0.1724, 0.4655, 0.7526, 0.3243, 0.573, 0.887, 0.4377, 0.1475, 0.887, 0.4377, 0.1475, 0.7526, 0.3243, 0.573, 0.6947, 0.4124, 0.5894, 0.8189, 0.5527, 0.1547, 0.7559, 0.6335, 0.165, 0.6614, 0.5104, 0.5495, 0.4593, 0.7527, 0.4716, 0.5101, 0.8404, 0.1834, 0.5101, 0.8404, 0.1834, 0.4593, 0.7527, 0.4716, 0.1247, 0.9495, 0.2879, 0.139, 0.9738, 0.1801, 0.139, 0.9738, 0.1801, 0.1247, 0.9495, 0.2879, -0.03681, 0.9848, 0.17, 0.887, 0.4377, 0.1475, 0.8327, 0.4582, -0.3109, 0.9415, 0.2545, -0.221, 0.965, 0.2276, 0.1304, -0.158, -0.1934, 0.9683, 0.04654, -0.3586, 0.9323, -0.356, -0.3126, 0.8806, -0.3765, -0.1624, 0.9121, -0.2275, -0.9736, 0.0158, -0.37, -0.9289, 0.0116, -0.6423, -0.6866, 0.3407, -0.3051, -0.8569, 0.4155, -0.2275, -0.9736, 0.0158, -0.08205, -0.9964, 0.01965, -0.175, -0.969, -0.1744, -0.356, -0.3126, 0.8806, 0.04654, -0.3586, 0.9323, 0.2198, -0.5311, 0.8183, -0.3198, -0.4889, 0.8116, -0.3198, -0.4889, 0.8116, 0.2198, -0.5311, 0.8183, 0.2548, -0.6319, 0.7319, -0.3062, -0.5935, 0.7443, -0.3062, -0.5935, 0.7443, 0.2548, -0.6319, 0.7319, 0.1796, -0.7088, 0.6822, -0.3198, -0.6632, 0.6767, -0.3051, -0.8569, 0.4155, 0.07889, -0.9001, 0.4285, -0.08205, -0.9964, 0.01965, -0.2275, -0.9736, 0.0158, -0.175, -0.969, -0.1744, -0.37, -0.9289, 0.0116, -0.2275, -0.9736, 0.0158, 0.3758, 0.0852, -0.9228, 0.4847, 0.07294, -0.8716, 0.5737, 0.1251, -0.8094, 0.376, 0.1634, -0.9121, 0.3557, 0.3133, -0.8805, 0.6975, 0.2163, -0.6832, 0.7623, 0.306, -0.5703, 0.3193, 0.4889, -0.8118, 0.3193, 0.4889, -0.8118, 0.7623, 0.306, -0.5703, 0.7702, 0.368, -0.5209, 0.3062, 0.5935, -0.7443, 0.3062, 0.5935, -0.7443, 0.7702, 0.368, -0.5209, 0.739, 0.4519, -0.4996, 0.3214, 0.6626, -0.6765, 0.3214, 0.6626, -0.6765, 0.739, 0.4519, -0.4996, 0.6416, 0.6932, -0.3283, 0.3062, 0.8566, -0.4152, 0.376, 0.1634, -0.9121, 0.1586, 0.1934, -0.9682, 0.2615, 0.09621, -0.9604, 0.3758, 0.0852, -0.9228, 0.376, 0.1634, -0.9121, 0.5737, 0.1251, -0.8094, 0.6975, 0.2163, -0.6832, 0.3557, 0.3133, -0.8805, 0.3062, 0.8566, -0.4152, -0.07359, 0.8944, -0.4411, -0.1775, 0.7074, -0.6842, 0.3214, 0.6626, -0.6765, 0.9989, 0.03821, -0.02818, 0.995, 0.03857, 0.09191, 0.979, 0.06079, 0.1946, 0.9981, 0.05802, -0.01942, 0.9981, 0.05801, -0.01941, 0.9884, 0.1516, 0.00215, 0.9197, 0.1266, -0.3717, 0.9713, 0.05258, -0.2322, 0.9692, 0.2453, 0.02251, 0.8362, 0.2399, 0.4932, 0.8232, 0.2617, 0.5039, 0.9628, 0.269, 0.02441, 0.7442, 0.668, -0.002974, 0.6767, 0.6714, 0.3021, 0.1871, 0.9758, 0.1129, 0.2125, 0.9772, -0.001104, -0.1789, 0.9838, 0.006232, 0.2355, 0.9647, -0.1177, 0.2125, 0.9772, -0.001104, 0.9628, 0.269, 0.02441, 0.8624, 0.2092, -0.461, 0.8704, 0.1921, -0.4532, 0.9692, 0.2453, 0.02251, 0.9252, 0.3794, 0.01091, 0.8564, 0.3108, -0.4123, 0.8624, 0.2092, -0.461, 0.9628, 0.269, 0.02441, 0.7442, 0.668, -0.002975, 0.7391, 0.5995, -0.3071, 0.8564, 0.3108, -0.4123, 0.9252, 0.3794, 0.01091, 0.2125, 0.9772, -0.001104, 0.1871, 0.9758, 0.1129, -0.1789, 0.9838, 0.006232, -0.9692, -0.2454, -0.02251, -0.8364, -0.2393, -0.4932, -0.9134, -0.1533, -0.377, -0.9886, -0.1508, -0.002197, -0.9253, -0.3792, -0.009498, -0.8209, -0.3742, -0.4314, -0.8234, -0.2608, -0.5039, -0.9628, -0.269, -0.02445, -0.7442, -0.668, 0.004181, -0.6859, -0.6631, -0.2999, -0.8209, -0.3742, -0.4314, -0.9253, -0.3792, -0.009498, -0.9989, -0.03738, 0.02739, -0.9884, -0.03707, 0.1472, -0.9713, -0.05316, 0.2319, -0.9982, -0.0576, 0.01902, -0.9886, -0.1508, -0.002197, -0.9134, -0.1533, -0.377, -0.979, -0.05938, -0.1952, -0.9982, -0.05759, 0.01899, -0.9886, -0.1508, -0.002197, -0.9197, -0.1264, 0.3718, -0.8703, -0.1929, 0.4532, -0.9692, -0.2454, -0.02251, -0.7442, -0.668, 0.004158, -0.731, -0.6086, 0.3085, -0.2252, -0.9673, 0.1168, -0.2125, -0.9772, 0.0009729, -0.6361, -0.01213, 0.7715, -0.7513, -0.01076, 0.6598, -0.7082, -0.01021, 0.7059, -0.6421, -0.0114, 0.7666, -0.5045, -0.01318, 0.8633, -0.3728, -0.08269, 0.9242, -0.6205, -0.07688, 0.7805, -0.6361, -0.01213, 0.7715, -0.3993, -0.723, 0.5637, -0.7742, -0.5674, 0.2804, -0.848, -0.3469, 0.4007, -0.5222, -0.4506, 0.7241, -0.09522, -0.9848, 0.145, -0.464, -0.8858, -0.01038, -0.7742, -0.5674, 0.2804, -0.3993, -0.723, 0.5637, 0.3393, -0.8489, -0.4053, 0.466, -0.8115, -0.3524, 0.5064, -0.6225, -0.5967, -0.6205, -0.07688, 0.7805, -0.8169, -0.06479, 0.5732, -0.7513, -0.01076, 0.6598, -0.6361, -0.01213, 0.7715, -0.6205, -0.07688, 0.7805, -0.3728, -0.08269, 0.9242, -0.2307, -0.2318, 0.945, -0.5879, -0.2213, 0.7781, -0.5879, -0.2213, 0.7781, -0.2307, -0.2318, 0.945, -0.07711, -0.454, 0.8877, -0.5222, -0.4506, 0.7241, -0.5222, -0.4506, 0.7241, -0.07711, -0.454, 0.8877, 0.07624, -0.7009, 0.7092, -0.3993, -0.723, 0.5637, -0.09524, -0.9848, 0.145, 0.2841, -0.9188, 0.2741, 0.466, -0.8115, -0.3524, 0.3393, -0.8489, -0.4053, 0.6185, 0.07764, -0.7819, 0.8157, 0.06618, -0.5746, 0.8518, 0.1774, -0.4928, 0.5858, 0.2216, -0.7796, 0.5858, 0.2216, -0.7796, 0.8518, 0.1774, -0.4928, 0.8484, 0.3477, -0.3991, 0.5236, 0.4503, -0.7232, 0.09727, 0.9848, -0.1441, 0.4535, 0.8908, 0.02955, -0.2106, 0.8606, 0.4637, -0.3386, 0.8493, 0.4049, 0.6362, 0.012, -0.7715, 0.5045, 0.01309, -0.8633, 0.5708, 0.01169, -0.821, 0.6421, 0.01204, -0.7665, 0.09729, 0.9848, -0.1441, -0.2658, 0.9192, -0.2905, -0.06915, 0.6985, -0.7123, 0.4026, 0.7224, -0.5622, -0.3386, 0.8493, 0.4049, -0.2106, 0.8606, 0.4637, -0.5065, 0.6225, 0.5967, -0.7866, -0.2103, 0.5805, -0.8927, -0.1783, 0.4138, -0.852, -0.09694, 0.5144, -0.7904, -0.1109, 0.6024, -0.6778, -0.5836, 0.4472, -0.8856, -0.4593, 0.06943, -0.9192, -0.3222, 0.2263, -0.7528, -0.3927, 0.5283, -0.6158, -0.6884, 0.3832, -0.84, -0.5424, 0.01278, -0.8856, -0.4593, 0.06943, -0.6778, -0.5836, 0.4472, -0.5646, -0.7573, 0.3282, -0.7731, -0.6341, 0.0142, -0.84, -0.5424, 0.01278, -0.6158, -0.6884, 0.3832, -0.114, -0.9886, -0.09836, -0.04372, -0.9987, -0.02427, 0.009814, -0.9796, -0.2006, -0.7528, -0.3927, 0.5283, -0.9192, -0.3222, 0.2263, -0.8927, -0.1783, 0.4138, -0.7866, -0.2103, 0.5805, -0.6778, -0.5836, 0.4472, -0.3321, -0.5901, 0.7359, -0.2632, -0.6905, 0.6737, -0.6158, -0.6884, 0.3832, -0.5646, -0.7573, 0.3282, -0.2674, -0.7614, 0.5905, -0.1772, -0.9226, 0.3426, -0.3796, -0.9143, 0.1412, 0.009814, -0.9796, -0.2006, -0.1832, -0.968, -0.1716, -0.114, -0.9886, -0.09836, 0.7862, 0.2111, -0.5807, 0.7524, 0.3934, -0.5284, 0.4928, 0.4149, -0.7649, 0.6494, 0.2336, -0.7237, 0.5654, 0.7571, -0.3273, 0.7724, 0.635, -0.01193, 0.5441, 0.8352, 0.08014, 0.3803, 0.9141, -0.1405, 0.3803, 0.9141, -0.1405, 0.5441, 0.8352, 0.08014, 0.1754, 0.9683, 0.1777, 0.1139, 0.9886, 0.09815, 0.7862, 0.2111, -0.5807, 0.6494, 0.2336, -0.7237, 0.7201, 0.1215, -0.6832, 0.7898, 0.111, -0.6032, 0.6776, 0.5835, -0.4476, 0.332, 0.5897, -0.7362, 0.4928, 0.4149, -0.7649, 0.7524, 0.3934, -0.5284, 0.5654, 0.7571, -0.3273, 0.2696, 0.7602, -0.5911, 0.2634, 0.6902, -0.674, 0.6158, 0.6884, -0.3833, 0.1139, 0.9886, 0.09815, 0.05116, 0.9985, 0.01741, 0.1861, 0.9185, -0.349, 0.3803, 0.9141, -0.1405, 0.7121, 0.04933, 0.7004, 0.5919, 0.05044, 0.8044, 0.4884, 0.07504, 0.8694, 0.711, 0.07714, 0.6989, 0.6994, 0.1971, 0.687, 0.2899, 0.1749, 0.9409, 0.155, 0.2606, 0.9529, 0.6771, 0.3165, 0.6644, 0.6771, 0.3165, 0.6644, 0.155, 0.2606, 0.9529, 0.1392, 0.2827, 0.9491, 0.6698, 0.3457, 0.6571, 0.6698, 0.3457, 0.6571, 0.1392, 0.2827, 0.9491, 0.1838, 0.4114, 0.8927, 0.6275, 0.4757, 0.6164, -0.09595, 0.9909, -0.0946, 0.2102, 0.9769, 0.03734, 0.1235, 0.985, 0.1207, 0.6698, 0.3457, 0.6571, 0.9521, 0.2806, 0.1217, 0.9561, 0.2587, 0.1375, 0.6771, 0.3165, 0.6644, 0.4643, 0.7593, 0.456, 0.6836, 0.7072, 0.1806, 0.8972, 0.4079, 0.1691, 0.6275, 0.4757, 0.6164, 0.1235, 0.985, 0.1207, 0.03523, 0.9788, 0.202, -0.09595, 0.9909, -0.0946, -0.8775, -0.07358, -0.4739, -0.9463, -0.1732, -0.2729, -0.6997, -0.1956, -0.6872, -0.7108, -0.07568, -0.6994, -0.4653, -0.7593, -0.4549, -0.1935, -0.7083, -0.6789, -0.1862, -0.4091, -0.8933, -0.6286, -0.4757, -0.6153, -0.1235, -0.985, -0.1207, -0.04141, -0.9771, -0.2086, -0.1935, -0.7083, -0.6789, -0.4653, -0.7593, -0.4549, -0.7115, -0.04929, -0.701, -0.8136, -0.05046, -0.5792, -0.8775, -0.07358, -0.4739, -0.7108, -0.07568, -0.6994, -0.6997, -0.1956, -0.6872, -0.2902, -0.1724, -0.9413, -0.4882, -0.07182, -0.8698, -0.7108, -0.07568, -0.6994, -0.6997, -0.1956, -0.6872, -0.9463, -0.1732, -0.2729, -0.9558, -0.2599, -0.1372, -0.6771, -0.3165, -0.6644, -0.6698, -0.3457, -0.6571, -0.9518, -0.2818, -0.1214, -0.8966, -0.4102, -0.1667, -0.6286, -0.4756, -0.6153, -0.4653, -0.7593, -0.4549, -0.6785, -0.714, -0.1729, -0.2035, -0.9786, -0.03116, -0.1235, -0.985, -0.1207, -0.8512, -0.1254, 0.5097, -0.9286, -0.1166, 0.3524, -0.8982, -0.115, 0.4242, -0.8512, -0.12, 0.5109, -0.7994, -0.3792, 0.466, -0.9402, -0.3314, 0.07855, -0.959, -0.1876, 0.2126, -0.8414, -0.2093, 0.4982, -0.6824, -0.6195, 0.3879, -0.8446, -0.5332, -0.04945, -0.9402, -0.3314, 0.07855, -0.7994, -0.3792, 0.466, -0.4611, -0.8527, 0.2456, -0.6463, -0.7453, -0.1638, -0.8446, -0.5332, -0.04945, -0.6824, -0.6195, 0.3879, 0.4612, -0.8304, -0.3127, 0.5246, -0.8246, -0.2116, 0.6568, -0.6245, -0.4226, -0.8414, -0.2093, 0.4982, -0.959, -0.1876, 0.2126, -0.9286, -0.1166, 0.3524, -0.8512, -0.1254, 0.5097, -0.7994, -0.3792, 0.466, -0.5209, -0.3616, 0.7732, -0.3667, -0.5665, 0.738, -0.6824, -0.6195, 0.3879, -0.4611, -0.8527, 0.2455, -0.1775, -0.7781, 0.6025, 0.1384, -0.9492, 0.2824, -0.05096, -0.9987, -0.009032, 0.6568, -0.6245, -0.4226, 0.3909, -0.8242, -0.4098, 0.4612, -0.8304, -0.3127, 0.8511, 0.126, -0.5097, 0.8401, 0.21, -0.5002, 0.6416, 0.2107, -0.7376, 0.7477, 0.13, -0.6512, 0.4627, 0.8526, -0.2429, 0.6434, 0.7467, 0.169, 0.2189, 0.9251, 0.3103, 0.05187, 0.9986, 0.01039, 0.05187, 0.9986, 0.01039, 0.2189, 0.9251, 0.3103, -0.4017, 0.8161, 0.4155, -0.4611, 0.8304, 0.3127, 0.8511, 0.126, -0.5097, 0.7477, 0.13, -0.6512, 0.7963, 0.1221, -0.5924, 0.8512, 0.12, -0.5109, 0.7965, 0.3828, -0.4681, 0.5192, 0.3608, -0.7748, 0.6416, 0.2107, -0.7376, 0.8401, 0.21, -0.5002, 0.4627, 0.8526, -0.2428, 0.1834, 0.7766, -0.6027, 0.3688, 0.5659, -0.7374, 0.6834, 0.6195, -0.3864, -0.4611, 0.8304, 0.3127, -0.514, 0.8329, 0.2051, -0.1209, 0.9494, -0.2898, 0.05187, 0.9986, 0.01039])] * 3)])

# ---- objects
ob_grass_20_112 = bpy.data.objects.new('Grass_20.112', me_grass_20_112)

# ---- transforms, parenting, visibility, modifiers, constraints
ob_grass_20_112.location = (0.0, 0.0, 0.0)
ob_grass_20_112.rotation_euler = (1.571, -0.0, 0.0)
ob_grass_20_112.scale = (0.5, 0.5, 0.5)
ob_grass_20_112.lineart.crease_threshold = 0.0

# ---- collection membership
col_collection.objects.link(ob_grass_20_112)

# ---- scene / render settings (as saved in the file)
scene.frame_start = 1; scene.frame_end = 250; scene.frame_set(1)
scene.render.engine = 'BLENDER_EEVEE_NEXT'
scene.cycles.use_denoising = False
scene.cycles.samples = 128
scene.cycles.sampling_pattern = 'TABULATED_SOBOL'
scene.cycles.use_adaptive_sampling = False
scene.cycles.use_light_tree = False
scene.view_settings.view_transform = 'Filmic'
bpy.context.view_layer.update()

# ---- added for rendering (the .blend has no active camera and no usable light): camera, sun
cam_auto = bpy.data.cameras.new('AutoCamera')
cam_auto.lens = 50.0
cam_auto.sensor_width = 36.0
cam_auto.clip_end = 1000.0
ob_auto_camera = bpy.data.objects.new('AutoCamera', cam_auto)
scene.collection.objects.link(ob_auto_camera)
ob_auto_camera.location = (19.075, -24.13, 20.7143)
ob_auto_camera.rotation_euler = (1.09748, -7.21219e-08, 0.694738)
scene.camera = ob_auto_camera
light_auto_sun = bpy.data.lights.new('AutoSun', 'SUN')
light_auto_sun.energy = 3.0
light_auto_sun.angle = 0.0523599
ob_auto_sun = bpy.data.objects.new('AutoSun', light_auto_sun)
scene.collection.objects.link(ob_auto_sun)
ob_auto_sun.rotation_euler = (0.872665, 0.174533, 0.523599)
bpy.context.view_layer.update()
